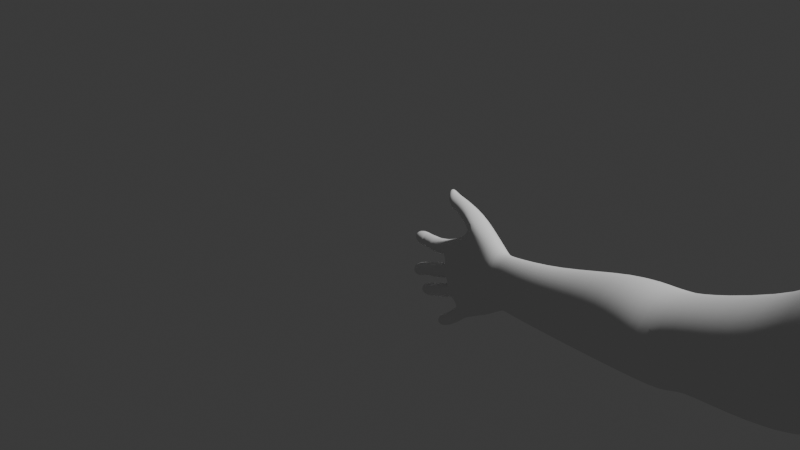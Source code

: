 # Source: arms.blend  (saved by Blender 4.2.66; exported with 4.5.12 LTS)
import bpy
from mathutils import Matrix  # noqa: F401  (used for matrix-valued properties, if any)

bpy.ops.wm.read_factory_settings(use_empty=True)
scene = bpy.context.scene
scene.name = 'Scene'

# ---- collections
col_collection = bpy.data.collections.new('Collection'); scene.collection.children.link(col_collection)

# ---- world
world_world = bpy.data.worlds.new('World'); scene.world = world_world
world_world.use_nodes = True; world_world.node_tree.nodes.clear()
_N = world_world.node_tree.nodes; _L = world_world.node_tree.links
n0 = _N.new('ShaderNodeOutputWorld'); n0.name = 'World Output'; n0.location = (300, 300)
n1 = _N.new('ShaderNodeBackground'); n1.name = 'Background'; n1.location = (10, 300)
n1.inputs[0].default_value = (0.05088, 0.05088, 0.05088, 1.0)
_L.new(n1.outputs[0], n0.inputs[0])
n0.is_active_output = True
world_world.color = (0.05088, 0.05088, 0.05088)
world_world.sun_shadow_jitter_overblur = 0.0

# ---- cameras
cam_camera_001 = bpy.data.cameras.new('Camera.001')

# ---- meshes
me_cube_001 = bpy.data.meshes.new('Cube.001')
me_cube_001.from_pydata([(-0.00779, -0.01, -0.003197), (-0.008785, -0.01, 0.01338), (-0.00275, 0.1133, -0.01383), (-0.003081, 0.1133, -0.003194), (0.008785, -0.01, -0.002203), (0.00779, -0.01, 0.01437), (0.00277, 0.1133, -0.01319), (0.002439, 0.1133, -0.002556), (0.001081, 0.1133, -0.01534), (-0.0009392, 0.1133, -0.01557), (-0.001392, 0.1133, -0.001045), (0.0006286, 0.1133, -0.0008115), (-0.002354, -0.01, -0.005916), (0.003713, -0.01, -0.005551), (0.002354, -0.01, 0.01709), (-0.003713, -0.01, 0.01673), (-0.01114, -0.01, 0.001874), (-0.0115, -0.01, 0.007941), (-0.003986, 0.1133, -0.006682), (-0.003865, 0.1133, -0.01057), (0.003554, 0.1133, -0.00581), (0.003676, 0.1133, -0.009703), (0.01114, -0.01, 0.0093), (0.0115, -0.01, 0.003234), (0.003333, -0.01, 0.008921), (0.003333, -0.01, 0.002254), (-0.003333, -0.01, 0.008921), (-0.003333, -0.01, 0.002254), (-0.006012, 0.04286, -0.01579), (-0.00678, 0.04286, -0.001713), (0.00678, 0.04286, -0.01495), (0.006012, 0.04286, -0.0008681), (0.001817, 0.04286, 0.00144), (-0.002866, 0.04286, 0.001131), (-0.001817, 0.04286, -0.0181), (0.002866, 0.04286, -0.01779), (0.008878, 0.04286, -0.01033), (0.008597, 0.04286, -0.005176), (-0.008597, 0.04286, -0.01148), (-0.008878, 0.04286, -0.00633), (-0.007555, 0.05134, -0.001897), (0.007555, 0.05134, -0.01611), (-0.00958, 0.05134, -0.01239), (-0.009893, 0.05134, -0.006858), (-0.0067, 0.05134, -0.01702), (0.0067, 0.05134, -0.0009894), (0.002024, 0.05134, 0.001491), (-0.003193, 0.05134, 0.001159), (-0.002024, 0.05134, -0.0195), (0.003193, 0.05134, -0.01917), (0.009893, 0.05134, -0.01115), (0.00958, 0.05134, -0.005618), (-0.008728, 0.01583, -0.01637), (0.008728, 0.01583, 0.003321), (0.002637, 0.01583, 0.006366), (-0.00416, 0.01583, 0.005958), (-0.002637, 0.01583, -0.01941), (0.00416, 0.01583, -0.019), (0.01289, 0.01583, -0.00916), (0.01248, 0.01583, -0.002362), (-0.009843, 0.01583, 0.002206), (0.009843, 0.01583, -0.01525), (-0.01248, 0.01583, -0.01068), (-0.01289, 0.01583, -0.003885), (-0.009665, 0.002917, -0.01137), (0.009665, 0.002917, 0.01043), (0.002921, 0.002917, 0.0138), (-0.004607, 0.002917, 0.01335), (-0.002921, 0.002917, -0.01474), (0.004607, 0.002917, -0.01429), (0.01427, 0.002917, -0.003388), (0.01382, 0.002917, 0.004139), (-0.0109, 0.002917, 0.009198), (0.0109, 0.002917, -0.01013), (-0.01382, 0.002917, -0.005074), (-0.01427, 0.002917, 0.002453), (-0.007105, 0.06316, -0.0007098), (0.007105, 0.06316, -0.01552), (-0.009009, 0.06316, -0.01164), (-0.009303, 0.06316, -0.005876), (-0.0063, 0.06316, -0.01646), (0.0063, 0.06316, 0.0002356), (0.001904, 0.06316, 0.002819), (-0.003003, 0.06316, 0.002473), (-0.001904, 0.06316, -0.01904), (0.003003, 0.06316, -0.0187), (0.009303, 0.06316, -0.01035), (0.009009, 0.06316, -0.004584), (-0.004387, 0.09167, -0.00359), (0.004387, 0.09167, -0.01478), (-0.005562, 0.09167, -0.01185), (-0.005744, 0.09167, -0.007494), (-0.00389, 0.09167, -0.01549), (0.00389, 0.09167, -0.002875), (0.001175, 0.09167, -0.0009232), (-0.001854, 0.09167, -0.001185), (-0.001175, 0.09167, -0.01745), (0.001854, 0.09167, -0.01718), (0.005744, 0.09167, -0.01088), (0.005562, 0.09167, -0.006518), (-0.002044, 0.1155, -0.01403), (-0.002248, 0.1156, -0.001519), (-0.002113, 0.1362, -0.02039), (-0.002389, 0.1439, -0.001748), (0.002044, 0.1155, -0.01403), (0.002248, 0.1156, -0.001519), (0.002113, 0.1362, -0.02039), (0.002389, 0.1439, -0.001748), (-0.002057, 0.1255, -0.01638), (-0.002395, 0.1284, 0.003611), (0.002057, 0.1255, -0.01638), (0.002395, 0.1284, 0.003611), (-0.002389, 0.1439, -0.004506), (-0.002387, 0.1435, -0.01078), (-0.002735, 0.1399, -0.01582), (0.002389, 0.1439, -0.004506), (0.002387, 0.1435, -0.01078), (0.002735, 0.1399, -0.01582), (0.003784, 0.1292, -0.001847), (0.003784, 0.1277, -0.007643), (0.003784, 0.1261, -0.01344), (-0.003784, 0.1292, -0.001847), (-0.003784, 0.1277, -0.007643), (-0.003784, 0.1261, -0.01344), (-0.002192, 0.1205, -0.01509), (0.003217, 0.1266, 0.006887), (-0.003217, 0.1266, 0.006887), (0.002192, 0.1205, -0.01509), (-0.003784, 0.1209, -0.01264), (-0.003784, 0.1216, -0.007779), (-0.003784, 0.1224, -0.002919), (0.003784, 0.1209, -0.01264), (0.003784, 0.1216, -0.007779), (0.003784, 0.1224, -0.002919), (-0.002023, 0.1359, -0.0003416), (0.00219, 0.1299, -0.01792), (-0.00219, 0.1299, -0.01792), (0.002023, 0.1359, -0.0003416), (0.003784, 0.1316, -0.01518), (0.003784, 0.1346, -0.0101), (0.003784, 0.1357, -0.004534), (-0.003784, 0.1316, -0.01518), (-0.003784, 0.1346, -0.0101), (-0.003784, 0.1357, -0.004534), (1.774e-09, 0.1354, -0.02144), (-7.786e-10, 0.1439, -0.0003686), (0.0, 0.1156, -0.01577), (0.0, 0.1156, -6.504e-05), (-1.097e-08, 0.1312, 0.003832), (0.0, 0.1245, -0.01923), (1.649e-09, 0.1389, -0.017), (4.517e-10, 0.1433, -0.01215), (7.786e-10, 0.1439, -0.005885), (1.097e-08, 0.125, 0.007905), (0.0, 0.1201, -0.0175), (0.0, 0.1291, -0.02007), (0.0, 0.1365, 0.0008978), (-0.002186, 0.1346, 0.01008), (-0.002186, 0.1354, 0.00767), (-6.217e-09, 0.1357, 0.006468), (0.002186, 0.1354, 0.00767), (0.002186, 0.1346, 0.01008), (8.688e-09, 0.1342, 0.01128), (-0.002186, 0.1355, 0.01036), (-0.002186, 0.1363, 0.00796), (-6.949e-09, 0.1366, 0.006757), (0.002186, 0.1363, 0.00796), (0.002186, 0.1355, 0.01036), (7.956e-09, 0.1351, 0.01157), (-0.0006772, 0.1409, 0.01316), (-0.0006772, 0.1415, 0.01273), (-7.178e-09, 0.1421, 0.01292), (0.0006771, 0.1415, 0.01273), (0.0006771, 0.1409, 0.01316), (-2.562e-09, 0.1405, 0.01356), (4.908e-09, 0.1379, 0.01243), (-0.002076, 0.1382, 0.01106), (0.002076, 0.1382, 0.01106), (-9.248e-09, 0.1398, 0.0078), (0.002076, 0.1389, 0.008774), (-0.002076, 0.1389, 0.008774), (2.361e-09, 0.1393, 0.01293), (0.001723, 0.1398, 0.01182), (-9.386e-09, 0.1415, 0.009628), (-0.001723, 0.1406, 0.01012), (-0.001723, 0.1398, 0.01182), (0.001723, 0.1406, 0.01012), (-0.003784, 0.1156, -0.004394), (-0.002387, 0.1437, -0.008037), (0.002387, 0.1437, -0.008037), (0.003784, 0.1156, -0.004394), (0.003784, 0.1291, -0.002443), (-0.003784, 0.1291, -0.002443), (0.003784, 0.1224, -0.003418), (-0.003784, 0.1224, -0.003418), (-0.003784, 0.1356, -0.005107), (0.003784, 0.1356, -0.005107), (-4.463e-10, 0.1439, -0.006666), (-0.003784, 0.1156, -0.008194), (-0.002735, 0.142, -0.01346), (0.002735, 0.142, -0.01346), (0.003784, 0.1156, -0.008194), (0.003784, 0.1276, -0.008055), (-0.003784, 0.1276, -0.008055), (0.003784, 0.1216, -0.008125), (-0.003784, 0.1216, -0.008125), (-0.003784, 0.1344, -0.01046), (0.003784, 0.1344, -0.01046), (-1.639e-09, 0.1431, -0.01228), (-0.002289, 0.1378, -0.01828), (0.002289, 0.1378, -0.01828), (0.003784, 0.1156, -0.01224), (0.003784, 0.1259, -0.01403), (-0.003784, 0.1259, -0.01403), (-0.003784, 0.1156, -0.01224), (0.003784, 0.1208, -0.01314), (-0.003784, 0.1208, -0.01314), (-0.003784, 0.1313, -0.01568), (0.003784, 0.1313, -0.01568), (-1.777e-09, 0.1386, -0.01722), (-7.178e-10, 0.1452, -0.0005412), (0.002168, 0.1452, -0.001793), (-0.002168, 0.1452, -0.001793), (-0.002168, 0.1452, -0.004296), (0.002168, 0.1452, -0.004296), (6.953e-10, 0.1452, -0.005547), (-7.243e-10, 0.1496, -0.0008539), (0.002168, 0.1496, -0.002104), (-0.002168, 0.1496, -0.002104), (-0.002168, 0.1498, -0.004603), (0.002168, 0.1498, -0.004603), (6.888e-10, 0.1498, -0.005853), (-7.424e-10, 0.1509, -0.0007833), (0.002168, 0.1509, -0.002033), (-0.002168, 0.1509, -0.002033), (-0.002168, 0.1511, -0.004532), (0.002168, 0.1511, -0.004532), (6.707e-10, 0.1511, -0.005782), (-7.431e-10, 0.1556, -0.0004826), (0.001988, 0.1557, -0.001629), (-0.001988, 0.1557, -0.001629), (-0.001988, 0.1558, -0.003922), (0.001988, 0.1558, -0.003922), (5.531e-10, 0.1559, -0.005068), (-7.574e-10, 0.1565, -0.0004358), (0.001988, 0.1565, -0.001582), (-0.001988, 0.1565, -0.001582), (-0.001988, 0.1566, -0.003875), (0.001988, 0.1566, -0.003875), (5.389e-10, 0.1567, -0.005021), (-3.196e-10, 0.163, -0.001403), (0.0008659, 0.1627, -0.001768), (-0.0008659, 0.1627, -0.001768), (-0.0008659, 0.1627, -0.002498), (0.0008659, 0.1627, -0.002498), (9.326e-11, 0.1631, -0.002863), (-6.953e-10, 0.1616, -0.0002829), (-0.001629, 0.1617, -0.001222), (0.001629, 0.1618, -0.003101), (0.001629, 0.1617, -0.001222), (-0.001629, 0.1618, -0.003101), (3.668e-10, 0.1618, -0.00404), (-0.002105, 0.1591, -0.001232), (0.002105, 0.1591, -0.001232), (5.301e-10, 0.1593, -0.004872), (-8.42e-10, 0.159, -1.812e-05), (0.002105, 0.1592, -0.003658), (-0.002105, 0.1592, -0.003658), (-0.002066, 0.1447, -0.008433), (-0.002066, 0.1444, -0.01081), (0.002066, 0.1447, -0.008433), (0.002066, 0.1444, -0.01081), (5.493e-10, 0.1443, -0.01199), (-2.281e-10, 0.1448, -0.007247), (-0.002167, 0.1506, -0.00914), (-0.002167, 0.1504, -0.01163), (0.002167, 0.1506, -0.00914), (0.002167, 0.1504, -0.01163), (5.677e-10, 0.1503, -0.01287), (-2.475e-10, 0.1508, -0.007895), (-0.002206, 0.1518, -0.009236), (-0.002206, 0.1515, -0.01177), (0.002206, 0.1518, -0.009236), (0.002206, 0.1515, -0.01177), (5.736e-10, 0.1514, -0.01304), (-2.565e-10, 0.1519, -0.007969), (-0.001937, 0.1574, -0.009905), (-0.001937, 0.1571, -0.01213), (0.001937, 0.1574, -0.009905), (0.001937, 0.1571, -0.01213), (5.243e-10, 0.157, -0.01324), (-2.046e-10, 0.1575, -0.008793), (-0.001937, 0.1584, -0.01001), (-0.001937, 0.1582, -0.01223), (0.001937, 0.1584, -0.01001), (0.001937, 0.1582, -0.01223), (5.243e-10, 0.158, -0.01335), (-2.046e-10, 0.1585, -0.008896), (-0.0006644, 0.1644, -0.01205), (-0.0006644, 0.1644, -0.01241), (0.0006644, 0.1644, -0.01205), (0.0006644, 0.1644, -0.01241), (1.937e-10, 0.1645, -0.01258), (7.732e-11, 0.1646, -0.01187), (-1.328e-10, 0.1637, -0.01021), (-0.001672, 0.1636, -0.01117), (-0.001672, 0.1634, -0.01309), (4.965e-10, 0.1633, -0.01405), (0.001672, 0.1634, -0.01309), (0.001672, 0.1636, -0.01117), (-0.001977, 0.1622, -0.01073), (5.533e-10, 0.1619, -0.01413), (0.001977, 0.1622, -0.01073), (-1.904e-10, 0.1623, -0.009592), (-0.001977, 0.162, -0.013), (0.001977, 0.162, -0.013), (-6.729e-11, 0.1642, -0.01076), (-0.001231, 0.1639, -0.01289), (0.001231, 0.1639, -0.01289), (-0.001231, 0.1641, -0.01147), (3.957e-10, 0.1639, -0.01359), (0.001231, 0.1641, -0.01147), (-0.001971, 0.1446, -0.01382), (-0.001971, 0.1438, -0.01598), (0.001971, 0.1446, -0.01382), (0.001971, 0.1438, -0.01598), (2.401e-09, 0.1435, -0.01706), (3.159e-11, 0.1449, -0.01274), (0.002241, 0.1411, -0.01552), (0.002241, 0.1427, -0.01349), (1.651e-09, 0.1404, -0.01654), (-0.002241, 0.1411, -0.01552), (-1.043e-09, 0.1435, -0.01247), (-0.002241, 0.1427, -0.01349), (-0.002127, 0.1476, -0.01437), (-0.002127, 0.1471, -0.01677), (0.002127, 0.1476, -0.01437), (0.002127, 0.1471, -0.01677), (3.175e-09, 0.1469, -0.01797), (6.173e-10, 0.1479, -0.01317), (-0.00202, 0.1494, -0.01481), (-0.00202, 0.1489, -0.01709), (0.00202, 0.1494, -0.01481), (0.00202, 0.1489, -0.01709), (3.362e-09, 0.1487, -0.01823), (9.337e-10, 0.1497, -0.01367), (-0.001885, 0.1532, -0.01535), (-0.001885, 0.1529, -0.01751), (0.001885, 0.1532, -0.01535), (0.001885, 0.1529, -0.01751), (3.85e-09, 0.1528, -0.01858), (1.584e-09, 0.1534, -0.01427), (-0.001885, 0.1549, -0.01558), (-0.001885, 0.1546, -0.01774), (0.001885, 0.1549, -0.01558), (0.001885, 0.1546, -0.01774), (4.023e-09, 0.1545, -0.01882), (1.757e-09, 0.155, -0.01451), (-0.0007816, 0.1598, -0.01711), (-0.0007816, 0.1598, -0.01757), (0.0007816, 0.1598, -0.01711), (0.0007816, 0.1598, -0.01757), (3.578e-09, 0.16, -0.01784), (3.104e-09, 0.1601, -0.01694), (0.001867, 0.1577, -0.01809), (0.001867, 0.158, -0.01596), (2.155e-09, 0.1581, -0.01489), (4.4e-09, 0.1576, -0.01916), (-0.001867, 0.158, -0.01596), (-0.001867, 0.1577, -0.01809), (0.001323, 0.1594, -0.0179), (4.129e-09, 0.1593, -0.01866), (-0.001323, 0.1596, -0.01639), (0.001323, 0.1596, -0.01639), (2.539e-09, 0.1597, -0.01563), (-0.001323, 0.1594, -0.0179), (-0.001832, 0.1382, -0.01895), (-0.001832, 0.1373, -0.02086), (1.9e-09, 0.1368, -0.02182), (0.001832, 0.1382, -0.01895), (0.001832, 0.1373, -0.02086), (-9.419e-10, 0.1386, -0.01799), (-0.001908, 0.1416, -0.02037), (-0.001908, 0.1407, -0.02236), (2.681e-09, 0.1402, -0.02335), (0.001908, 0.1416, -0.02037), (0.001908, 0.1407, -0.02236), (-2.783e-10, 0.1421, -0.01937), (-0.001873, 0.1429, -0.02105), (-0.001873, 0.142, -0.02301), (2.965e-09, 0.1415, -0.02399), (0.001873, 0.1429, -0.02105), (0.001873, 0.142, -0.02301), (6.007e-11, 0.1433, -0.02008), (-0.001761, 0.1455, -0.02226), (-0.001761, 0.1447, -0.02413), (3.43e-09, 0.1443, -0.02506), (0.001761, 0.1455, -0.02226), (0.001761, 0.1447, -0.02413), (6.991e-10, 0.1459, -0.02133), (-0.001761, 0.1467, -0.02259), (-0.001761, 0.1461, -0.02452), (3.714e-09, 0.1458, -0.02548), (0.001761, 0.1467, -0.02259), (0.001761, 0.1461, -0.02452), (9.836e-10, 0.1471, -0.02163), (-0.0007315, 0.1506, -0.02473), (-0.0007315, 0.1505, -0.0251), (3.404e-09, 0.1506, -0.02539), (0.0007315, 0.1506, -0.02473), (0.0007315, 0.1505, -0.0251), (2.877e-09, 0.1509, -0.02464), (1.96e-09, 0.1505, -0.02321), (-0.001345, 0.1502, -0.02394), (4.047e-09, 0.1495, -0.02615), (0.001345, 0.1497, -0.02542), (-0.001345, 0.1497, -0.02542), (0.001345, 0.1502, -0.02394), (-0.001609, 0.1494, -0.02353), (0.001609, 0.1488, -0.02529), (1.591e-09, 0.1497, -0.02264), (4.086e-09, 0.1485, -0.02617), (-0.001609, 0.1488, -0.02529), (0.001609, 0.1494, -0.02353), (2.27e-09, 0.1507, -0.02373), (3.86e-09, 0.15, -0.02597), (-0.001025, 0.1502, -0.02541), (0.001025, 0.1505, -0.02429), (-0.001025, 0.1505, -0.02429), (0.001025, 0.1502, -0.02541), (0.00192, 0.04709, 0.001466), (0.009371, 0.04698, -0.01073), (-0.009346, 0.04677, -0.006574), (-0.001917, 0.04695, -0.01878), (-0.00212, 0.1523, -0.003032), (-0.002168, 0.1487, -0.00333), (-0.002028, 0.1547, -0.002842), (-0.002026, 0.1574, -0.002727), (-0.002583, 0.1428, -0.002903), (-0.002168, 0.1462, -0.003052), (-0.002591, 0.1423, -0.009331), (-0.002083, 0.1456, -0.009714), (-0.002147, 0.1494, -0.0101), (-0.002157, 0.1527, -0.01051), (-0.001989, 0.1562, -0.01094), (-0.001948, 0.1593, -0.01126), (-0.002076, 0.1431, -0.01484), (-0.002987, 0.1395, -0.01384), (-0.002076, 0.1463, -0.01526), (-0.001983, 0.1502, -0.01609), (-0.001916, 0.1522, -0.01632), (-0.001879, 0.1557, -0.01681), (-0.002242, 0.1362, -0.01858), (-0.00185, 0.1385, -0.02029), (-0.001889, 0.1403, -0.02091), (-0.001842, 0.1431, -0.02247), (-0.001721, 0.1471, -0.02391), (-0.001786, 0.1445, -0.02297), (-7.741e-09, 0.1377, 0.007116), (-7.162e-09, 0.1348, 0.005944), (-9.107e-09, 0.133, 0.004864), (-7.419e-09, 0.1329, 0.002883), (-0.003104, 0.1264, 0.004699), (-0.002684, 0.1285, 0.005655)], [], [(91, 88, 3, 18), (71, 65, 5, 22), (26, 15, 1, 17), (69, 73, 4, 13), (67, 72, 1, 15), (65, 66, 14, 5), (66, 67, 15, 14), (64, 68, 12, 0), (68, 69, 13, 12), (22, 5, 14, 24), (24, 14, 15, 26), (13, 25, 27, 12), (25, 24, 26, 27), (4, 23, 25, 13), (23, 22, 24, 25), (12, 27, 16, 0), (27, 26, 17, 16), (73, 70, 23, 4), (70, 71, 22, 23), (92, 90, 19, 2), (90, 91, 18, 19), (62, 63, 39, 38), (52, 62, 38, 28), (50, 51, 431), (41, 50, 431, 36, 30), (48, 49, 35, 34, 433), (44, 48, 433), (46, 47, 33, 32, 430), (45, 46, 430), (47, 40, 29, 33), (49, 41, 30, 35), (51, 45, 31, 37), (63, 60, 29, 39), (87, 81, 45, 51), (85, 77, 41, 49), (83, 76, 40, 47), (81, 82, 46, 45), (82, 83, 47, 46), (80, 84, 48, 44), (84, 85, 49, 48), (77, 86, 50, 41), (86, 87, 51, 50), (38, 432, 42), (28, 38, 42, 44), (39, 29, 40, 43, 432), (75, 72, 60, 63), (64, 74, 62, 52), (74, 75, 63, 62), (36, 37, 59, 58), (30, 36, 58, 61), (34, 35, 57, 56), (28, 34, 56, 52), (32, 33, 55, 54), (31, 32, 54, 53), (33, 29, 60, 55), (35, 30, 61, 57), (37, 31, 53, 59), (16, 17, 75, 74), (0, 16, 74, 64), (17, 1, 72, 75), (58, 59, 71, 70), (61, 58, 70, 73), (56, 57, 69, 68), (52, 56, 68, 64), (54, 55, 67, 66), (53, 54, 66, 65), (55, 60, 72, 67), (57, 61, 73, 69), (59, 53, 65, 71), (98, 99, 87, 86), (89, 98, 86, 77), (96, 97, 85, 84), (92, 96, 84, 80), (94, 95, 83, 82), (93, 94, 82, 81), (95, 88, 76, 83), (97, 89, 77, 85), (99, 93, 81, 87), (42, 43, 79, 78), (44, 42, 78, 80), (43, 40, 76, 79), (20, 7, 93, 99), (8, 6, 89, 97), (10, 3, 88, 95), (7, 11, 94, 93), (11, 10, 95, 94), (2, 9, 96, 92), (9, 8, 97, 96), (6, 21, 98, 89), (21, 20, 99, 98), (78, 79, 91, 90), (80, 78, 90, 92), (79, 76, 88, 91), (143, 134, 103, 438, 112), (103, 145, 220, 222), (211, 131, 204, 201), (154, 127, 104, 146), (153, 126, 101, 147), (156, 134, 109, 461), (155, 135, 110, 149), (140, 137, 111, 118), (130, 126, 462, 109, 121), (216, 128, 123, 213), (205, 129, 122, 203), (194, 130, 121, 192), (218, 138, 120, 212), (207, 139, 119, 202), (196, 140, 118, 191), (211, 215, 131), (201, 132, 193, 190), (128, 214, 198, 205), (219, 150, 117, 210), (208, 151, 116, 200), (197, 152, 115, 189), (217, 141, 114, 209), (206, 142, 113, 199), (195, 143, 112, 188), (191, 118, 133, 193), (202, 119, 132, 204), (212, 120, 131, 215), (198, 129, 205), (105, 190, 133, 125), (187, 130, 194), (201, 204, 132), (125, 111, 160, 161), (149, 110, 127, 154), (118, 111, 125, 133), (192, 121, 143, 195), (203, 122, 142, 206), (213, 123, 141, 217), (189, 115, 140, 196), (200, 116, 139, 207), (210, 117, 138, 218), (115, 107, 137, 140), (144, 106, 135, 155), (145, 103, 134, 156), (121, 109, 134, 143), (107, 145, 156, 137), (102, 144, 155, 136), (108, 149, 154, 124), (109, 126, 463), (188, 112, 152, 197), (199, 113, 151, 208), (209, 114, 150, 219), (136, 155, 149, 108), (137, 156, 461, 111), (125, 153, 147, 105), (124, 154, 146, 100), (107, 115, 224, 221), (161, 160, 166, 167), (159, 158, 164, 165), (126, 153, 162, 157), (153, 125, 161, 162), (111, 460, 459, 160), (148, 109, 460), (181, 182, 173, 174), (185, 181, 174, 169), (158, 157, 163, 164), (157, 162, 168, 163), (162, 161, 167, 168), (160, 159, 165, 166), (171, 170, 169, 174), (172, 171, 174, 173), (186, 183, 171, 172), (183, 184, 170, 171), (182, 186, 172, 173), (184, 185, 169, 170), (164, 163, 176, 180), (167, 166, 179, 177), (165, 164, 458), (166, 458, 178, 179), (163, 168, 175, 176), (168, 167, 177, 175), (180, 176, 185, 184), (177, 179, 186, 182), (178, 180, 184, 183), (179, 178, 183, 186), (176, 175, 181, 185), (175, 177, 182, 181), (197, 189, 270, 273), (116, 189, 196, 139), (122, 192, 195, 142), (187, 101, 126, 130), (119, 191, 193, 132), (142, 195, 188, 440, 113), (113, 188, 268, 269), (129, 198, 187, 194), (139, 196, 191, 119), (129, 194, 192, 122), (328, 330, 326, 325), (117, 200, 207, 138), (123, 203, 206, 141), (193, 133, 190), (120, 202, 204, 131), (141, 206, 199, 447, 114), (329, 328, 325, 324), (214, 128, 216), (138, 207, 202, 120), (128, 205, 203, 123), (10, 11, 147, 101), (210, 106, 380, 379), (106, 210, 218, 135), (108, 213, 217, 136), (100, 214, 216, 124), (110, 212, 215, 127), (136, 217, 209, 452, 102), (106, 144, 378, 380), (127, 215, 211, 104), (11, 7, 105, 147), (135, 218, 212, 110), (124, 216, 213, 108), (221, 224, 230, 227), (222, 220, 226, 228), (145, 107, 221, 220), (112, 103, 222, 223), (152, 112, 223, 225), (115, 152, 225, 224), (230, 231, 237, 236), (231, 229, 235, 237), (220, 221, 227, 226), (225, 223, 229, 231), (224, 225, 231, 230), (223, 439, 222, 228, 435, 229), (233, 236, 242, 239), (234, 232, 238, 240), (229, 228, 234, 235), (228, 226, 232, 234), (227, 230, 236, 233), (226, 227, 233, 232), (242, 243, 249, 248), (243, 241, 247, 249), (232, 233, 239, 238), (237, 235, 241, 243), (236, 237, 243, 242), (235, 434, 234, 240, 436, 241), (259, 258, 254, 251), (257, 256, 250, 252), (241, 240, 246, 247), (240, 238, 244, 246), (239, 242, 248, 245), (238, 239, 245, 244), (255, 250, 251, 254), (253, 252, 250, 255), (256, 259, 251, 250), (261, 260, 253, 255), (258, 261, 255, 254), (260, 257, 252, 253), (267, 262, 257, 260), (266, 264, 261, 258), (264, 267, 260, 261), (265, 263, 259, 256), (262, 265, 256, 257), (263, 266, 258, 259), (245, 248, 266, 263), (246, 244, 265, 262), (244, 245, 263, 265), (249, 247, 267, 264), (248, 249, 264, 266), (247, 437, 246, 262, 267), (269, 441, 268, 274, 442, 275), (271, 272, 278, 277), (116, 151, 272, 271), (151, 113, 269, 272), (189, 116, 271, 270), (188, 197, 273, 268), (279, 276, 282, 285), (276, 277, 283, 282), (268, 273, 279, 274), (272, 269, 275, 278), (270, 271, 277, 276), (273, 270, 276, 279), (280, 285, 291, 286), (281, 443, 280, 286, 444, 287), (277, 278, 284, 283), (275, 274, 280, 281), (274, 279, 285, 280), (278, 275, 281, 284), (289, 290, 296, 295), (291, 288, 294, 297), (284, 281, 287, 290), (282, 283, 289, 288), (285, 282, 288, 291), (283, 284, 290, 289), (320, 317, 299, 302), (319, 316, 303, 298), (287, 286, 292, 293), (286, 291, 297, 292), (290, 287, 293, 296), (288, 289, 295, 294), (299, 298, 303, 302), (302, 303, 300, 301), (321, 318, 301, 300), (316, 321, 300, 303), (318, 320, 302, 301), (317, 319, 298, 299), (314, 310, 305, 306), (315, 311, 307, 308), (313, 312, 309, 304), (312, 315, 308, 309), (310, 313, 304, 305), (311, 314, 306, 307), (296, 293, 314, 311), (292, 297, 313, 310), (294, 295, 315, 312), (297, 294, 312, 313), (295, 296, 311, 315), (293, 445, 292, 310, 314), (306, 305, 319, 317), (308, 307, 320, 318), (304, 309, 321, 316), (309, 308, 318, 321), (305, 304, 316, 319), (307, 306, 317, 320), (325, 326, 338, 337), (327, 324, 336, 339), (330, 331, 323, 326), (332, 329, 324, 327), (333, 332, 327, 322), (331, 333, 446), (114, 199, 333, 331), (199, 208, 332, 333), (208, 200, 329, 332), (150, 114, 331, 330), (200, 117, 328, 329), (117, 150, 330, 328), (335, 334, 340, 341), (337, 338, 344, 343), (323, 322, 334, 448, 335), (322, 327, 339, 334), (326, 323, 335, 338), (324, 325, 337, 336), (342, 343, 349, 348), (344, 341, 347, 350), (334, 339, 345, 340), (338, 335, 341, 344), (336, 337, 343, 342), (339, 336, 342, 345), (347, 346, 352, 353), (349, 350, 356, 355), (345, 342, 348, 351), (343, 344, 350, 349), (341, 449, 340, 346, 450, 347), (340, 345, 351, 346), (374, 373, 360, 363), (373, 370, 361, 360), (346, 351, 357, 352), (350, 347, 353, 356), (348, 349, 355, 354), (351, 348, 354, 357), (359, 358, 363, 362), (362, 363, 360, 361), (370, 371, 362, 361), (375, 372, 358, 359), (372, 374, 363, 358), (371, 375, 359, 362), (356, 353, 369, 367), (352, 357, 366, 368), (353, 451, 352, 368, 369), (355, 356, 367, 364), (354, 355, 364, 365), (357, 354, 365, 366), (367, 369, 375, 371), (368, 366, 374, 372), (369, 368, 372, 375), (364, 367, 371, 370), (365, 364, 370, 373), (366, 365, 373, 374), (376, 381, 387, 382), (377, 453, 376, 382, 454, 383), (144, 102, 377, 378), (219, 210, 379, 381), (209, 219, 381, 376), (102, 209, 376, 377), (385, 386, 392, 391), (387, 385, 391, 393), (380, 378, 384, 386), (378, 377, 383, 384), (381, 379, 385, 387), (379, 380, 386, 385), (392, 390, 396, 398), (388, 393, 399, 394), (383, 382, 388, 389), (382, 387, 393, 388), (386, 384, 390, 392), (384, 383, 389, 390), (397, 398, 404, 403), (399, 397, 403, 405), (390, 389, 395, 396), (393, 391, 397, 399), (391, 392, 398, 397), (389, 455, 388, 394, 457, 395), (429, 425, 408, 410), (428, 424, 411, 406), (395, 394, 400, 401), (394, 399, 405, 400), (398, 396, 402, 404), (396, 395, 401, 402), (407, 406, 411, 408), (408, 411, 409, 410), (425, 426, 407, 408), (424, 427, 409, 411), (427, 429, 410, 409), (426, 428, 406, 407), (422, 418, 413, 416), (423, 419, 415, 417), (420, 423, 417, 412), (421, 422, 416, 414), (418, 420, 412, 413), (419, 421, 414, 415), (404, 402, 421, 419), (400, 405, 420, 418), (402, 401, 422, 421), (405, 403, 423, 420), (403, 404, 419, 423), (401, 456, 400, 418, 422), (416, 413, 428, 426), (417, 415, 429, 427), (412, 417, 427, 424), (414, 416, 426, 425), (413, 412, 424, 428), (415, 414, 425, 429), (3, 10, 101, 187), (3, 187, 198, 18), (18, 198, 214, 19), (19, 214, 100, 2), (9, 2, 100, 146), (8, 9, 146, 104), (8, 104, 211, 6), (21, 6, 211, 201), (20, 21, 201, 190), (20, 190, 105, 7), (430, 32, 31), (31, 45, 430), (431, 37, 36), (37, 431, 51), (42, 432, 43), (432, 38, 39), (433, 34, 28), (28, 44, 433), (234, 434, 235), (229, 435, 228), (241, 436, 240), (246, 437, 247), (112, 438, 103), (222, 439, 223), (113, 440, 188), (268, 441, 269), (275, 442, 274), (280, 443, 281), (287, 444, 286), (292, 445, 293), (446, 333, 322, 323, 331), (114, 447, 199), (335, 448, 334), (340, 449, 341), (347, 450, 346), (352, 451, 353), (102, 452, 209), (376, 453, 377), (383, 454, 382), (388, 455, 389), (400, 456, 401), (395, 457, 394), (458, 166, 165), (458, 164, 180, 178), (459, 158, 159), (160, 459, 159), (460, 109, 158, 459), (460, 111, 148), (111, 461, 148), (461, 109, 148), (109, 462, 126), (463, 126, 157, 158, 109)])
me_cube_001.polygons.foreach_set('use_smooth', [True] * 473)
_uv = me_cube_001.uv_layers.new(name='UVMap')
_uv.uv.foreach_set('vector', [0.5417, 0.2146, 0.6262, 0.2146, 0.625, 0.25, 0.5417, 0.25, 0.5417, 0.7188, 0.625, 0.7188, 0.625, 0.75, 0.5417, 0.75, 0.5417, 0.9167, 0.625, 0.9167, 0.625, 1.0, 0.5417, 1.0, 0.2917, 0.7188, 0.375, 0.7188, 0.375, 0.75, 0.2917, 0.75, 0.7917, 0.7188, 0.875, 0.7188, 0.875, 0.75, 0.7917, 0.75, 0.625, 0.7188, 0.7083, 0.7188, 0.7083, 0.75, 0.625, 0.75, 0.7083, 0.7188, 0.7917, 0.7188, 0.7917, 0.75, 0.7083, 0.75, 0.125, 0.7188, 0.2083, 0.7188, 0.2083, 0.75, 0.125, 0.75, 0.2083, 0.7188, 0.2917, 0.7188, 0.2917, 0.75, 0.2083, 0.75, 0.5417, 0.75, 0.625, 0.75, 0.625, 0.8333, 0.5417, 0.8333, 0.5417, 0.8333, 0.625, 0.8333, 0.625, 0.9167, 0.5417, 0.9167, 0.375, 0.8333, 0.4583, 0.8333, 0.4583, 0.9167, 0.375, 0.9167, 0.4583, 0.8333, 0.5417, 0.8333, 0.5417, 0.9167, 0.4583, 0.9167, 0.375, 0.75, 0.4583, 0.75, 0.4583, 0.8333, 0.375, 0.8333, 0.4583, 0.75, 0.5417, 0.75, 0.5417, 0.8333, 0.4583, 0.8333, 0.375, 0.9167, 0.4583, 0.9167, 0.4583, 1.0, 0.375, 1.0, 0.4583, 0.9167, 0.5417, 0.9167, 0.5417, 1.0, 0.4583, 1.0, 0.375, 0.7188, 0.4583, 0.7188, 0.4583, 0.75, 0.375, 0.75, 0.4583, 0.7188, 0.5417, 0.7188, 0.5417, 0.75, 0.4583, 0.75, 0.3738, 0.2146, 0.4584, 0.2146, 0.4583, 0.25, 0.375, 0.25, 0.4584, 0.2146, 0.5417, 0.2146, 0.5417, 0.25, 0.4583, 0.25, 0.4583, 0.0625, 0.5417, 0.0625, 0.5417, 0.125, 0.4583, 0.125, 0.375, 0.0625, 0.4583, 0.0625, 0.4583, 0.125, 0.375, 0.125, 0.4583, 0.602, 0.5417, 0.602, 0.4583, 0.6138, 0.375, 0.602, 0.4583, 0.602, 0.4583, 0.6138, 0.4583, 0.625, 0.375, 0.625, 0.2083, 0.602, 0.2917, 0.602, 0.2917, 0.625, 0.2083, 0.625, 0.2083, 0.6139, 0.1231, 0.602, 0.2083, 0.602, 0.2083, 0.6139, 0.7083, 0.602, 0.7917, 0.602, 0.7917, 0.625, 0.7083, 0.625, 0.7083, 0.6135, 0.625, 0.602, 0.7083, 0.602, 0.7083, 0.6135, 0.7917, 0.602, 0.8769, 0.602, 0.875, 0.625, 0.7917, 0.625, 0.2917, 0.602, 0.375, 0.602, 0.375, 0.625, 0.2917, 0.625, 0.5417, 0.602, 0.625, 0.602, 0.625, 0.625, 0.5417, 0.625, 0.5417, 0.0625, 0.625, 0.0625, 0.625, 0.125, 0.5417, 0.125, 0.5417, 0.5822, 0.625, 0.5822, 0.625, 0.602, 0.5417, 0.602, 0.2917, 0.5822, 0.375, 0.5822, 0.375, 0.602, 0.2917, 0.602, 0.7917, 0.5822, 0.8797, 0.5822, 0.8769, 0.602, 0.7917, 0.602, 0.625, 0.5822, 0.7083, 0.5822, 0.7083, 0.602, 0.625, 0.602, 0.7083, 0.5822, 0.7917, 0.5822, 0.7917, 0.602, 0.7083, 0.602, 0.1203, 0.5822, 0.2082, 0.5822, 0.2083, 0.602, 0.1231, 0.602, 0.2082, 0.5822, 0.2917, 0.5822, 0.2917, 0.602, 0.2083, 0.602, 0.375, 0.5822, 0.4584, 0.5822, 0.4583, 0.602, 0.375, 0.602, 0.4584, 0.5822, 0.5417, 0.5822, 0.5417, 0.602, 0.4583, 0.602, 0.4583, 0.125, 0.5417, 0.1356, 0.4583, 0.148, 0.375, 0.125, 0.4583, 0.125, 0.4583, 0.148, 0.3731, 0.148, 0.5417, 0.125, 0.625, 0.125, 0.6269, 0.148, 0.5417, 0.148, 0.5417, 0.1356, 0.5417, 0.03125, 0.625, 0.03125, 0.625, 0.0625, 0.5417, 0.0625, 0.375, 0.03125, 0.4583, 0.03125, 0.4583, 0.0625, 0.375, 0.0625, 0.4583, 0.03125, 0.5417, 0.03125, 0.5417, 0.0625, 0.4583, 0.0625, 0.4583, 0.625, 0.5417, 0.625, 0.5417, 0.6875, 0.4583, 0.6875, 0.375, 0.625, 0.4583, 0.625, 0.4583, 0.6875, 0.375, 0.6875, 0.2083, 0.625, 0.2917, 0.625, 0.2917, 0.6875, 0.2083, 0.6875, 0.125, 0.625, 0.2083, 0.625, 0.2083, 0.6875, 0.125, 0.6875, 0.7083, 0.625, 0.7917, 0.625, 0.7917, 0.6875, 0.7083, 0.6875, 0.625, 0.625, 0.7083, 0.625, 0.7083, 0.6875, 0.625, 0.6875, 0.7917, 0.625, 0.875, 0.625, 0.875, 0.6875, 0.7917, 0.6875, 0.2917, 0.625, 0.375, 0.625, 0.375, 0.6875, 0.2917, 0.6875, 0.5417, 0.625, 0.625, 0.625, 0.625, 0.6875, 0.5417, 0.6875, 0.4583, 0.0, 0.5417, 0.0, 0.5417, 0.03125, 0.4583, 0.03125, 0.375, 0.0, 0.4583, 0.0, 0.4583, 0.03125, 0.375, 0.03125, 0.5417, 0.0, 0.625, 0.0, 0.625, 0.03125, 0.5417, 0.03125, 0.4583, 0.6875, 0.5417, 0.6875, 0.5417, 0.7188, 0.4583, 0.7188, 0.375, 0.6875, 0.4583, 0.6875, 0.4583, 0.7188, 0.375, 0.7188, 0.2083, 0.6875, 0.2917, 0.6875, 0.2917, 0.7188, 0.2083, 0.7188, 0.125, 0.6875, 0.2083, 0.6875, 0.2083, 0.7188, 0.125, 0.7188, 0.7083, 0.6875, 0.7917, 0.6875, 0.7917, 0.7188, 0.7083, 0.7188, 0.625, 0.6875, 0.7083, 0.6875, 0.7083, 0.7188, 0.625, 0.7188, 0.7917, 0.6875, 0.875, 0.6875, 0.875, 0.7188, 0.7917, 0.7188, 0.2917, 0.6875, 0.375, 0.6875, 0.375, 0.7188, 0.2917, 0.7188, 0.5417, 0.6875, 0.625, 0.6875, 0.625, 0.7188, 0.5417, 0.7188, 0.4583, 0.5354, 0.5417, 0.5354, 0.5417, 0.5822, 0.4584, 0.5822, 0.375, 0.5354, 0.4583, 0.5354, 0.4584, 0.5822, 0.375, 0.5822, 0.2083, 0.5354, 0.2917, 0.5354, 0.2917, 0.5822, 0.2082, 0.5822, 0.1238, 0.5354, 0.2083, 0.5354, 0.2082, 0.5822, 0.1203, 0.5822, 0.7083, 0.5354, 0.7916, 0.5354, 0.7917, 0.5822, 0.7083, 0.5822, 0.625, 0.5354, 0.7083, 0.5354, 0.7083, 0.5822, 0.625, 0.5822, 0.7916, 0.5354, 0.8762, 0.5354, 0.8797, 0.5822, 0.7917, 0.5822, 0.2917, 0.5354, 0.375, 0.5354, 0.375, 0.5822, 0.2917, 0.5822, 0.5417, 0.5354, 0.625, 0.5354, 0.625, 0.5822, 0.5417, 0.5822, 0.4583, 0.148, 0.5417, 0.148, 0.5418, 0.1678, 0.4583, 0.1678, 0.3731, 0.148, 0.4583, 0.148, 0.4583, 0.1678, 0.3704, 0.1678, 0.5417, 0.148, 0.6269, 0.148, 0.6297, 0.1678, 0.5418, 0.1678, 0.5417, 0.5, 0.625, 0.5, 0.625, 0.5354, 0.5417, 0.5354, 0.2917, 0.5, 0.375, 0.5, 0.375, 0.5354, 0.2917, 0.5354, 0.7917, 0.5, 0.875, 0.5, 0.8762, 0.5354, 0.7916, 0.5354, 0.625, 0.5, 0.7083, 0.5, 0.7083, 0.5354, 0.625, 0.5354, 0.7083, 0.5, 0.7917, 0.5, 0.7916, 0.5354, 0.7083, 0.5354, 0.125, 0.5, 0.2083, 0.5, 0.2083, 0.5354, 0.1238, 0.5354, 0.2083, 0.5, 0.2917, 0.5, 0.2917, 0.5354, 0.2083, 0.5354, 0.375, 0.5, 0.4583, 0.5, 0.4583, 0.5354, 0.375, 0.5354, 0.4583, 0.5, 0.5417, 0.5, 0.5417, 0.5354, 0.4583, 0.5354, 0.4583, 0.1678, 0.5418, 0.1678, 0.5417, 0.2146, 0.4584, 0.2146, 0.3704, 0.1678, 0.4583, 0.1678, 0.4584, 0.2146, 0.3738, 0.2146, 0.5418, 0.1678, 0.6297, 0.1678, 0.6262, 0.2146, 0.5417, 0.2146, 0.5625, 0.1875, 0.625, 0.1875, 0.625, 0.25, 0.5959, 0.2411, 0.5625, 0.25, 0.875, 0.5, 0.75, 0.5, 0.75, 0.5, 0.875, 0.5, 0.4305, 0.7503, 0.4375, 0.6875, 0.4955, 0.6875, 0.0, 0.0, 0.25, 0.6875, 0.375, 0.6875, 0.375, 0.75, 0.25, 0.75, 0.75, 0.6875, 0.875, 0.6875, 0.875, 0.75, 0.75, 0.75, 0.75, 0.5625, 0.875, 0.5625, 0.875, 0.625, 0.75, 0.6048, 0.25, 0.5625, 0.375, 0.5625, 0.375, 0.625, 0.25, 0.625, 0.5625, 0.5625, 0.625, 0.5625, 0.625, 0.625, 0.5625, 0.625, 0.5625, 0.0625, 0.625, 0.0625, 0.6148, 0.07578, 0.625, 0.125, 0.5625, 0.125, 0.4314, 0.06264, 0.4375, 0.0625, 0.4375, 0.125, 0.4322, 0.1246, 0.4955, 0.06249, 0.5, 0.0625, 0.5, 0.125, 0.4962, 0.1245, 0.5559, 0.06241, 0.5625, 0.0625, 0.5625, 0.125, 0.5566, 0.1253, 0.4309, 0.5624, 0.4375, 0.5625, 0.4375, 0.625, 0.4322, 0.6254, 0.4954, 0.5625, 0.5, 0.5625, 0.5, 0.625, 0.4962, 0.6255, 0.5558, 0.5625, 0.5625, 0.5625, 0.5625, 0.625, 0.5566, 0.6247, 0.4305, 0.7503, 0.4314, 0.6874, 0.4375, 0.6875, 0.0, 0.0, 0.5, 0.6875, 0.5559, 0.6876, 0.0, 0.0, 0.4375, 0.0625, 0.4299, -0.0006329, 0.0, 0.0, 0.4955, 0.06249, 0.4311, 0.375, 0.4375, 0.375, 0.4375, 0.5, 0.431, 0.4997, 0.4956, 0.375, 0.5, 0.375, 0.5, 0.5, 0.4956, 0.4997, 0.5561, 0.375, 0.5625, 0.375, 0.5625, 0.5, 0.5562, 0.5002, 0.4309, 0.1876, 0.4375, 0.1875, 0.4375, 0.25, 0.431, 0.2503, 0.4954, 0.1875, 0.5, 0.1875, 0.5, 0.25, 0.4956, 0.2503, 0.5558, 0.1875, 0.5625, 0.1875, 0.5625, 0.25, 0.5562, 0.2498, 0.5566, 0.6247, 0.5625, 0.625, 0.5625, 0.6875, 0.5559, 0.6876, 0.4962, 0.6255, 0.5, 0.625, 0.5, 0.6875, 0.4955, 0.6875, 0.4322, 0.6254, 0.4375, 0.625, 0.4375, 0.6875, 0.4314, 0.6874, 0.0, 0.0, 0.5, 0.0625, 0.4955, 0.06249, 0.625, 0.75, 0.0, 0.0, 0.5625, 0.6875, 0.625, 0.6875, 0.0, 0.0, 0.5625, 0.0625, 0.5559, 0.06241, 0.0, 0.0, 0.4955, 0.6875, 0.5, 0.6875, 0.625, 0.6875, 0.625, 0.625, 0.625, 0.625, 0.625, 0.6875, 0.25, 0.625, 0.375, 0.625, 0.375, 0.6875, 0.25, 0.6875, 0.5625, 0.625, 0.625, 0.625, 0.625, 0.6875, 0.5625, 0.6875, 0.5566, 0.1253, 0.5625, 0.125, 0.5625, 0.1875, 0.5558, 0.1875, 0.4962, 0.1245, 0.5, 0.125, 0.5, 0.1875, 0.4954, 0.1875, 0.4322, 0.1246, 0.4375, 0.125, 0.4375, 0.1875, 0.4309, 0.1876, 0.5562, 0.5002, 0.5625, 0.5, 0.5625, 0.5625, 0.5558, 0.5625, 0.4956, 0.4997, 0.5, 0.5, 0.5, 0.5625, 0.4954, 0.5625, 0.431, 0.4997, 0.4375, 0.5, 0.4375, 0.5625, 0.4309, 0.5624, 0.5625, 0.5, 0.625, 0.5, 0.625, 0.5625, 0.5625, 0.5625, 0.25, 0.5, 0.375, 0.5, 0.375, 0.5625, 0.25, 0.5625, 0.75, 0.5, 0.875, 0.5, 0.875, 0.5625, 0.75, 0.5625, 0.5625, 0.125, 0.625, 0.125, 0.625, 0.1875, 0.5625, 0.1875, 0.625, 0.5, 0.75, 0.5, 0.75, 0.5625, 0.625, 0.5625, 0.125, 0.5, 0.25, 0.5, 0.25, 0.5625, 0.125, 0.5625, 0.125, 0.625, 0.25, 0.625, 0.25, 0.6875, 0.125, 0.6875, 0.625, 0.125, 0.625, 0.0625, 0.625, 0.09477, 0.5562, 0.2498, 0.5625, 0.25, 0.5625, 0.375, 0.5561, 0.375, 0.4956, 0.2503, 0.5, 0.25, 0.5, 0.375, 0.4956, 0.375, 0.431, 0.2503, 0.4375, 0.25, 0.4375, 0.375, 0.4311, 0.375, 0.125, 0.5625, 0.25, 0.5625, 0.25, 0.625, 0.125, 0.625, 0.625, 0.5625, 0.75, 0.5625, 0.75, 0.6048, 0.625, 0.625, 0.625, 0.6875, 0.75, 0.6875, 0.75, 0.75, 0.625, 0.75, 0.125, 0.6875, 0.25, 0.6875, 0.25, 0.75, 0.125, 0.75, 0.625, 0.5, 0.5625, 0.5, 0.5625, 0.5, 0.625, 0.5, 0.625, 0.6875, 0.625, 0.625, 0.625, 0.625, 0.625, 0.6875, 0.75, 0.625, 0.875, 0.625, 0.875, 0.625, 0.75, 0.625, 0.875, 0.6875, 0.75, 0.6875, 0.75, 0.6875, 0.875, 0.6875, 0.75, 0.6875, 0.625, 0.6875, 0.625, 0.6875, 0.75, 0.6875, 0.625, 0.625, 0.75, 0.625, 0.75, 0.625, 0.625, 0.625, 0.75, 0.625, 0.875, 0.625, 0.75, 0.625, 0.75, 0.6875, 0.625, 0.6875, 0.625, 0.6875, 0.75, 0.6875, 0.875, 0.6875, 0.75, 0.6875, 0.75, 0.6875, 0.875, 0.6875, 0.625, 0.125, 0.625, 0.0625, 0.625, 0.0625, 0.625, 0.125, 0.875, 0.6875, 0.75, 0.6875, 0.75, 0.6875, 0.875, 0.6875, 0.75, 0.6875, 0.625, 0.6875, 0.625, 0.6875, 0.75, 0.6875, 0.625, 0.625, 0.75, 0.625, 0.75, 0.625, 0.625, 0.625, 0.75, 0.625, 0.875, 0.625, 0.875, 0.6875, 0.75, 0.6875, 0.625, 0.625, 0.75, 0.625, 0.75, 0.6875, 0.625, 0.6875, 0.625, 0.625, 0.75, 0.625, 0.75, 0.625, 0.625, 0.625, 0.75, 0.625, 0.875, 0.625, 0.875, 0.625, 0.75, 0.625, 0.625, 0.6875, 0.625, 0.625, 0.625, 0.625, 0.625, 0.6875, 0.625, 0.125, 0.625, 0.0625, 0.625, 0.0625, 0.625, 0.125, 0.625, 0.125, 0.625, 0.0625, 0.625, 0.0625, 0.625, 0.125, 0.625, 0.6875, 0.625, 0.625, 0.625, 0.625, 0.625, 0.6875, 0.75, 0.625, 0.875, 0.625, 0.75, 0.625, 0.625, 0.625, 0.75, 0.625, 0.75, 0.625, 0.625, 0.625, 0.875, 0.6875, 0.75, 0.6875, 0.75, 0.6875, 0.875, 0.6875, 0.75, 0.6875, 0.625, 0.6875, 0.625, 0.6875, 0.75, 0.6875, 0.625, 0.125, 0.625, 0.0625, 0.625, 0.0625, 0.625, 0.125, 0.625, 0.6875, 0.625, 0.625, 0.625, 0.625, 0.625, 0.6875, 0.75, 0.625, 0.875, 0.625, 0.875, 0.625, 0.75, 0.625, 0.625, 0.625, 0.75, 0.625, 0.75, 0.625, 0.625, 0.625, 0.875, 0.6875, 0.75, 0.6875, 0.75, 0.6875, 0.875, 0.6875, 0.75, 0.6875, 0.625, 0.6875, 0.625, 0.6875, 0.75, 0.6875, 0.5561, 0.375, 0.5562, 0.5002, 0.5562, 0.5002, 0.5561, 0.375, 0.5, 0.5, 0.5562, 0.5002, 0.5558, 0.5625, 0.5, 0.5625, 0.5, 0.125, 0.5566, 0.1253, 0.5558, 0.1875, 0.5, 0.1875, 0.0, 0.0, 0.875, 0.75, 0.625, 0.0625, 0.5625, 0.0625, 0.5, 0.625, 0.5566, 0.6247, 0.5559, 0.6876, 0.5, 0.6875, 0.5, 0.1875, 0.5558, 0.1875, 0.5562, 0.2498, 0.5246, 0.2406, 0.5, 0.25, 0.5, 0.25, 0.5562, 0.2498, 0.5562, 0.2498, 0.5, 0.25, 0.5, 0.0625, 0.0, 0.0, 0.0, 0.0, 0.5559, 0.06241, 0.5, 0.5625, 0.5558, 0.5625, 0.5566, 0.6247, 0.5, 0.625, 0.5, 0.0625, 0.5559, 0.06241, 0.5566, 0.1253, 0.5, 0.125, 0.4373, 0.5015, 0.4375, 0.375, 0.4375, 0.375, 0.4375, 0.5, 0.4375, 0.5, 0.4956, 0.4997, 0.4954, 0.5625, 0.4375, 0.5625, 0.4375, 0.125, 0.4962, 0.1245, 0.4954, 0.1875, 0.4375, 0.1875, 0.5559, 0.6876, 0.5625, 0.6875, 0.0, 0.0, 0.4375, 0.625, 0.4962, 0.6255, 0.4955, 0.6875, 0.4375, 0.6875, 0.4375, 0.1875, 0.4954, 0.1875, 0.4956, 0.2503, 0.4735, 0.2366, 0.4375, 0.25, 0.4959, 0.5003, 0.4373, 0.5015, 0.4375, 0.5, 0.4956, 0.4997, 0.4299, -0.0006329, 0.4375, 0.0625, 0.4314, 0.06264, 0.4375, 0.5625, 0.4954, 0.5625, 0.4962, 0.6255, 0.4375, 0.625, 0.4375, 0.0625, 0.4955, 0.06249, 0.4962, 0.1245, 0.4375, 0.125, 0.7917, 0.5, 0.7083, 0.5, 0.75, 0.75, 0.875, 0.75, 0.431, 0.4997, 0.375, 0.5, 0.375, 0.5, 0.431, 0.4997, 0.375, 0.5, 0.431, 0.4997, 0.4309, 0.5624, 0.375, 0.5625, 0.375, 0.125, 0.4322, 0.1246, 0.4309, 0.1876, 0.375, 0.1875, 0.375, 0.0, 0.4299, -0.0006329, 0.4314, 0.06264, 0.375, 0.0625, 0.375, 0.625, 0.4322, 0.6254, 0.4314, 0.6874, 0.375, 0.6875, 0.375, 0.1875, 0.4309, 0.1876, 0.431, 0.2503, 0.4104, 0.24, 0.375, 0.25, 0.375, 0.5, 0.25, 0.5, 0.25, 0.5, 0.375, 0.5, 0.375, 0.6875, 0.4314, 0.6874, 0.4305, 0.7503, 0.375, 0.75, 0.7083, 0.5, 0.625, 0.5, 0.625, 0.75, 0.75, 0.75, 0.375, 0.5625, 0.4309, 0.5624, 0.4322, 0.6254, 0.375, 0.625, 0.375, 0.0625, 0.4314, 0.06264, 0.4322, 0.1246, 0.375, 0.125, 0.625, 0.5, 0.5625, 0.5, 0.5625, 0.5, 0.625, 0.5, 0.875, 0.5, 0.75, 0.5, 0.75, 0.5, 0.875, 0.5, 0.75, 0.5, 0.625, 0.5, 0.625, 0.5, 0.75, 0.5, 0.5625, 0.25, 0.625, 0.25, 0.625, 0.25, 0.5625, 0.25, 0.5625, 0.375, 0.5625, 0.25, 0.5625, 0.25, 0.5625, 0.375, 0.5625, 0.5, 0.5625, 0.375, 0.5625, 0.375, 0.5625, 0.5, 0.5625, 0.5, 0.5625, 0.375, 0.5625, 0.375, 0.5625, 0.5, 0.5625, 0.375, 0.5625, 0.25, 0.5625, 0.25, 0.5625, 0.375, 0.75, 0.5, 0.625, 0.5, 0.625, 0.5, 0.75, 0.5, 0.5625, 0.375, 0.5625, 0.25, 0.5625, 0.25, 0.5625, 0.375, 0.5625, 0.5, 0.5625, 0.375, 0.5625, 0.375, 0.5625, 0.5, 0.5625, 0.25, 0.5987, 0.25, 0.625, 0.25, 0.625, 0.25, 0.5926, 0.25, 0.5625, 0.25, 0.625, 0.5, 0.5625, 0.5, 0.5625, 0.5, 0.625, 0.5, 0.875, 0.5, 0.75, 0.5, 0.75, 0.5, 0.875, 0.5, 0.5625, 0.25, 0.625, 0.25, 0.625, 0.25, 0.5625, 0.25, 0.875, 0.5, 0.75, 0.5, 0.75, 0.5, 0.875, 0.5, 0.625, 0.5, 0.5625, 0.5, 0.5625, 0.5, 0.625, 0.5, 0.75, 0.5, 0.625, 0.5, 0.625, 0.5, 0.75, 0.5, 0.5625, 0.5, 0.5625, 0.375, 0.5625, 0.375, 0.5625, 0.5, 0.5625, 0.375, 0.5625, 0.25, 0.5625, 0.25, 0.5625, 0.375, 0.75, 0.5, 0.625, 0.5, 0.625, 0.5, 0.75, 0.5, 0.5625, 0.375, 0.5625, 0.25, 0.5625, 0.25, 0.5625, 0.375, 0.5625, 0.5, 0.5625, 0.375, 0.5625, 0.375, 0.5625, 0.5, 0.5625, 0.25, 0.5967, 0.25, 0.625, 0.25, 0.625, 0.25, 0.5949, 0.25, 0.5625, 0.25, 0.6283, 0.5, 0.5657, 0.4938, 0.5625, 0.5, 0.625, 0.5, 0.8622, 0.5, 0.75, 0.5, 0.75, 0.5, 0.875, 0.5, 0.5625, 0.25, 0.625, 0.25, 0.625, 0.25, 0.5625, 0.25, 0.875, 0.5, 0.75, 0.5, 0.75, 0.5, 0.875, 0.5, 0.625, 0.5, 0.5625, 0.5, 0.5625, 0.5, 0.625, 0.5, 0.75, 0.5, 0.625, 0.5, 0.625, 0.5, 0.75, 0.5, 0.5625, 0.375, 0.625, 0.375, 0.625, 0.5, 0.5625, 0.5, 0.5625, 0.25, 0.625, 0.25, 0.625, 0.375, 0.5625, 0.375, 0.75, 0.5, 0.6283, 0.5, 0.625, 0.5, 0.75, 0.5, 0.5625, 0.375, 0.5657, 0.2562, 0.5625, 0.25, 0.5625, 0.375, 0.5657, 0.4938, 0.5625, 0.375, 0.5625, 0.375, 0.5625, 0.5, 0.5657, 0.2562, 0.6189, 0.25, 0.625, 0.25, 0.5625, 0.25, 0.5641, 0.2531, 0.6219, 0.25, 0.6189, 0.25, 0.5657, 0.2562, 0.5641, 0.4969, 0.5625, 0.375, 0.5625, 0.375, 0.5657, 0.4938, 0.5625, 0.375, 0.5641, 0.2531, 0.5657, 0.2562, 0.5625, 0.375, 0.75, 0.5, 0.6267, 0.5, 0.6283, 0.5, 0.75, 0.5, 0.8686, 0.5, 0.75, 0.5, 0.75, 0.5, 0.8622, 0.5, 0.6267, 0.5, 0.5641, 0.4969, 0.5657, 0.4938, 0.6283, 0.5, 0.625, 0.5, 0.5625, 0.5, 0.5641, 0.4969, 0.6267, 0.5, 0.875, 0.5, 0.75, 0.5, 0.75, 0.5, 0.8686, 0.5, 0.75, 0.5, 0.625, 0.5, 0.6267, 0.5, 0.75, 0.5, 0.5625, 0.375, 0.5625, 0.25, 0.5641, 0.2531, 0.5625, 0.375, 0.5625, 0.5, 0.5625, 0.375, 0.5625, 0.375, 0.5641, 0.4969, 0.5625, 0.25, 0.5912, 0.2506, 0.625, 0.25, 0.6219, 0.25, 0.5641, 0.2531, 0.5, 0.25, 0.5289, 0.2499, 0.5562, 0.2498, 0.5562, 0.2498, 0.5312, 0.2499, 0.5, 0.25, 0.5, 0.5, 0.5, 0.375, 0.5, 0.375, 0.5, 0.5, 0.5, 0.5, 0.5, 0.375, 0.5, 0.375, 0.5, 0.5, 0.5, 0.375, 0.5, 0.25, 0.5, 0.25, 0.5, 0.375, 0.5562, 0.5002, 0.5, 0.5, 0.5, 0.5, 0.5562, 0.5002, 0.5562, 0.2498, 0.5561, 0.375, 0.5561, 0.375, 0.5562, 0.2498, 0.5561, 0.375, 0.5562, 0.5002, 0.5562, 0.5002, 0.5561, 0.375, 0.5562, 0.5002, 0.5, 0.5, 0.5, 0.5, 0.5562, 0.5002, 0.5562, 0.2498, 0.5561, 0.375, 0.5561, 0.375, 0.5562, 0.2498, 0.5, 0.375, 0.5, 0.25, 0.5, 0.25, 0.5, 0.375, 0.5562, 0.5002, 0.5, 0.5, 0.5, 0.5, 0.5562, 0.5002, 0.5561, 0.375, 0.5562, 0.5002, 0.5562, 0.5002, 0.5561, 0.375, 0.5562, 0.2498, 0.5561, 0.375, 0.5561, 0.375, 0.5562, 0.2498, 0.5, 0.25, 0.5299, 0.2499, 0.5562, 0.2498, 0.5562, 0.2498, 0.5276, 0.2499, 0.5, 0.25, 0.5, 0.5, 0.5, 0.375, 0.5, 0.375, 0.5, 0.5, 0.5, 0.25, 0.5562, 0.2498, 0.5562, 0.2498, 0.5, 0.25, 0.5562, 0.2498, 0.5561, 0.375, 0.5561, 0.375, 0.5562, 0.2498, 0.5, 0.375, 0.5, 0.25, 0.5, 0.25, 0.5, 0.375, 0.5, 0.5, 0.5, 0.375, 0.5, 0.375, 0.5, 0.5, 0.5561, 0.375, 0.5562, 0.5002, 0.5562, 0.5002, 0.5561, 0.375, 0.5, 0.375, 0.5, 0.25, 0.5, 0.25, 0.5, 0.375, 0.5562, 0.5002, 0.5, 0.5, 0.5, 0.5, 0.5562, 0.5002, 0.5561, 0.375, 0.5562, 0.5002, 0.5562, 0.5002, 0.5561, 0.375, 0.5, 0.5, 0.5, 0.375, 0.5, 0.375, 0.5, 0.5, 0.5, 0.375, 0.502, 0.2548, 0.5, 0.25, 0.5, 0.375, 0.554, 0.2543, 0.5561, 0.375, 0.5561, 0.375, 0.5562, 0.2498, 0.5, 0.25, 0.5562, 0.2498, 0.5562, 0.2498, 0.5, 0.25, 0.5562, 0.2498, 0.5561, 0.375, 0.5561, 0.375, 0.5562, 0.2498, 0.5, 0.375, 0.5, 0.25, 0.5, 0.25, 0.5, 0.375, 0.5562, 0.5002, 0.5, 0.5, 0.5, 0.5, 0.5562, 0.5002, 0.5, 0.25, 0.5562, 0.2498, 0.5561, 0.375, 0.5, 0.375, 0.5, 0.375, 0.5561, 0.375, 0.5562, 0.5002, 0.5, 0.5, 0.554, 0.4957, 0.502, 0.4952, 0.5, 0.5, 0.5562, 0.5002, 0.5561, 0.375, 0.554, 0.4957, 0.5562, 0.5002, 0.5561, 0.375, 0.502, 0.4952, 0.5, 0.375, 0.5, 0.375, 0.5, 0.5, 0.502, 0.2548, 0.554, 0.2543, 0.5562, 0.2498, 0.5, 0.25, 0.5027, 0.2573, 0.5531, 0.2568, 0.5518, 0.2589, 0.5039, 0.2595, 0.5027, 0.4927, 0.5003, 0.375, 0.5, 0.375, 0.5039, 0.4905, 0.5557, 0.375, 0.5531, 0.4932, 0.5518, 0.4911, 0.5561, 0.375, 0.5531, 0.4932, 0.5027, 0.4927, 0.5039, 0.4905, 0.5518, 0.4911, 0.5531, 0.2568, 0.5557, 0.375, 0.5561, 0.375, 0.5518, 0.2589, 0.5003, 0.375, 0.5027, 0.2573, 0.5039, 0.2595, 0.5, 0.375, 0.5, 0.375, 0.5, 0.25, 0.5027, 0.2573, 0.5003, 0.375, 0.5562, 0.2498, 0.5561, 0.375, 0.5557, 0.375, 0.5531, 0.2568, 0.5562, 0.5002, 0.5, 0.5, 0.5027, 0.4927, 0.5531, 0.4932, 0.5561, 0.375, 0.5562, 0.5002, 0.5531, 0.4932, 0.5557, 0.375, 0.5, 0.5, 0.5, 0.375, 0.5003, 0.375, 0.5027, 0.4927, 0.5, 0.25, 0.5293, 0.2518, 0.5562, 0.2498, 0.5531, 0.2568, 0.5027, 0.2573, 0.5039, 0.2595, 0.5518, 0.2589, 0.554, 0.2543, 0.502, 0.2548, 0.5039, 0.4905, 0.5, 0.375, 0.5, 0.375, 0.502, 0.4952, 0.5561, 0.375, 0.5518, 0.4911, 0.554, 0.4957, 0.5561, 0.375, 0.5518, 0.4911, 0.5039, 0.4905, 0.502, 0.4952, 0.554, 0.4957, 0.5518, 0.2589, 0.5561, 0.375, 0.5561, 0.375, 0.554, 0.2543, 0.5, 0.375, 0.5039, 0.2595, 0.502, 0.2548, 0.5, 0.375, 0.4375, 0.5, 0.4375, 0.375, 0.4375, 0.375, 0.4375, 0.5, 0.4956, 0.375, 0.4956, 0.4997, 0.4956, 0.4997, 0.4956, 0.375, 0.4375, 0.375, 0.4373, 0.2485, 0.4375, 0.25, 0.4375, 0.375, 0.4956, 0.375, 0.4959, 0.5003, 0.4956, 0.4997, 0.4956, 0.375, 0.4959, 0.2497, 0.4956, 0.375, 0.4956, 0.375, 0.4956, 0.2503, 0.4373, 0.2485, 0.4959, 0.2497, 0.4632, 0.2497, 0.4375, 0.25, 0.4956, 0.2503, 0.4959, 0.2497, 0.4373, 0.2485, 0.4956, 0.2503, 0.4956, 0.375, 0.4956, 0.375, 0.4959, 0.2497, 0.4956, 0.375, 0.4956, 0.4997, 0.4959, 0.5003, 0.4956, 0.375, 0.4375, 0.375, 0.4375, 0.25, 0.4373, 0.2485, 0.4375, 0.375, 0.4956, 0.4997, 0.4375, 0.5, 0.4373, 0.5015, 0.4959, 0.5003, 0.4375, 0.5, 0.4375, 0.375, 0.4375, 0.375, 0.4373, 0.5015, 0.4375, 0.25, 0.4956, 0.2503, 0.4956, 0.2503, 0.4375, 0.25, 0.4375, 0.5, 0.4375, 0.375, 0.4375, 0.375, 0.4375, 0.5, 0.4375, 0.25, 0.4956, 0.2503, 0.4956, 0.2503, 0.4686, 0.2502, 0.4375, 0.25, 0.4956, 0.2503, 0.4956, 0.375, 0.4956, 0.375, 0.4956, 0.2503, 0.4375, 0.375, 0.4375, 0.25, 0.4375, 0.25, 0.4375, 0.375, 0.4956, 0.4997, 0.4375, 0.5, 0.4375, 0.5, 0.4956, 0.4997, 0.4956, 0.4997, 0.4375, 0.5, 0.4375, 0.5, 0.4956, 0.4997, 0.4375, 0.375, 0.4375, 0.25, 0.4375, 0.25, 0.4375, 0.375, 0.4956, 0.2503, 0.4956, 0.375, 0.4956, 0.375, 0.4956, 0.2503, 0.4375, 0.375, 0.4375, 0.25, 0.4375, 0.25, 0.4375, 0.375, 0.4956, 0.4997, 0.4375, 0.5, 0.4375, 0.5, 0.4956, 0.4997, 0.4956, 0.375, 0.4956, 0.4997, 0.4956, 0.4997, 0.4956, 0.375, 0.4375, 0.25, 0.4956, 0.2503, 0.4956, 0.2503, 0.4375, 0.25, 0.4375, 0.5, 0.4375, 0.375, 0.4375, 0.375, 0.4375, 0.5, 0.4956, 0.375, 0.4956, 0.4997, 0.4956, 0.4997, 0.4956, 0.375, 0.4375, 0.5, 0.4375, 0.375, 0.4375, 0.375, 0.4375, 0.5, 0.4375, 0.25, 0.4662, 0.2502, 0.4956, 0.2503, 0.4956, 0.2503, 0.4665, 0.2502, 0.4375, 0.25, 0.4956, 0.2503, 0.4956, 0.375, 0.4956, 0.375, 0.4956, 0.2503, 0.4957, 0.375, 0.4915, 0.4914, 0.4956, 0.4997, 0.4956, 0.375, 0.4915, 0.4914, 0.4414, 0.4915, 0.4375, 0.5, 0.4956, 0.4997, 0.4956, 0.2503, 0.4956, 0.375, 0.4956, 0.375, 0.4956, 0.2503, 0.4375, 0.375, 0.4375, 0.25, 0.4375, 0.25, 0.4375, 0.375, 0.4956, 0.4997, 0.4375, 0.5, 0.4375, 0.5, 0.4956, 0.4997, 0.4956, 0.375, 0.4956, 0.4997, 0.4956, 0.4997, 0.4956, 0.375, 0.4375, 0.25, 0.4956, 0.2503, 0.4956, 0.375, 0.4375, 0.375, 0.4375, 0.375, 0.4956, 0.375, 0.4956, 0.4997, 0.4375, 0.5, 0.4414, 0.4915, 0.4374, 0.375, 0.4375, 0.375, 0.4375, 0.5, 0.4414, 0.2585, 0.4915, 0.2586, 0.4956, 0.2503, 0.4375, 0.25, 0.4915, 0.2586, 0.4957, 0.375, 0.4956, 0.375, 0.4956, 0.2503, 0.4374, 0.375, 0.4414, 0.2585, 0.4375, 0.25, 0.4375, 0.375, 0.4375, 0.375, 0.4375, 0.25, 0.441, 0.2577, 0.4375, 0.375, 0.4956, 0.2503, 0.4956, 0.375, 0.4956, 0.375, 0.492, 0.2579, 0.4375, 0.25, 0.4656, 0.2525, 0.4956, 0.2503, 0.492, 0.2579, 0.441, 0.2577, 0.4375, 0.5, 0.4375, 0.375, 0.4375, 0.375, 0.441, 0.4923, 0.4956, 0.4997, 0.4375, 0.5, 0.441, 0.4923, 0.492, 0.4921, 0.4956, 0.375, 0.4956, 0.4997, 0.492, 0.4921, 0.4956, 0.375, 0.4375, 0.375, 0.441, 0.2577, 0.4414, 0.2585, 0.4374, 0.375, 0.492, 0.2579, 0.4956, 0.375, 0.4957, 0.375, 0.4915, 0.2586, 0.441, 0.2577, 0.492, 0.2579, 0.4915, 0.2586, 0.4414, 0.2585, 0.441, 0.4923, 0.4375, 0.375, 0.4374, 0.375, 0.4414, 0.4915, 0.492, 0.4921, 0.441, 0.4923, 0.4414, 0.4915, 0.4915, 0.4914, 0.4956, 0.375, 0.492, 0.4921, 0.4915, 0.4914, 0.4957, 0.375, 0.431, 0.2503, 0.4311, 0.375, 0.4311, 0.375, 0.431, 0.2503, 0.375, 0.25, 0.4017, 0.2501, 0.431, 0.2503, 0.431, 0.2503, 0.4057, 0.2502, 0.375, 0.25, 0.25, 0.5, 0.125, 0.5, 0.125, 0.5, 0.25, 0.5, 0.4311, 0.375, 0.431, 0.4997, 0.431, 0.4997, 0.4311, 0.375, 0.431, 0.2503, 0.4311, 0.375, 0.4311, 0.375, 0.431, 0.2503, 0.375, 0.25, 0.431, 0.2503, 0.431, 0.2503, 0.375, 0.25, 0.431, 0.4997, 0.375, 0.5, 0.375, 0.5, 0.431, 0.4997, 0.4311, 0.375, 0.431, 0.4997, 0.431, 0.4997, 0.4311, 0.375, 0.375, 0.5, 0.25, 0.5, 0.25, 0.5, 0.375, 0.5, 0.25, 0.5, 0.125, 0.5, 0.125, 0.5, 0.25, 0.5, 0.4311, 0.375, 0.431, 0.4997, 0.431, 0.4997, 0.4311, 0.375, 0.431, 0.4997, 0.375, 0.5, 0.375, 0.5, 0.431, 0.4997, 0.375, 0.5, 0.25, 0.5, 0.25, 0.5, 0.375, 0.5, 0.431, 0.2503, 0.4311, 0.375, 0.4311, 0.375, 0.431, 0.2503, 0.375, 0.25, 0.431, 0.2503, 0.431, 0.2503, 0.375, 0.25, 0.431, 0.2503, 0.4311, 0.375, 0.4311, 0.375, 0.431, 0.2503, 0.375, 0.5, 0.25, 0.5, 0.25, 0.5, 0.375, 0.5, 0.25, 0.5, 0.125, 0.5, 0.125, 0.5, 0.25, 0.5, 0.431, 0.4997, 0.375, 0.5, 0.375, 0.5, 0.431, 0.4997, 0.4311, 0.375, 0.431, 0.4997, 0.431, 0.4997, 0.4311, 0.375, 0.25, 0.5, 0.125, 0.5, 0.125, 0.5, 0.25, 0.5, 0.4311, 0.375, 0.431, 0.4997, 0.431, 0.4997, 0.4311, 0.375, 0.431, 0.4997, 0.375, 0.5, 0.375, 0.5, 0.431, 0.4997, 0.375, 0.25, 0.3995, 0.2501, 0.431, 0.2503, 0.431, 0.2503, 0.4019, 0.2501, 0.375, 0.25, 0.3726, 0.5, 0.25, 0.5, 0.25, 0.5, 0.375, 0.5, 0.4291, 0.2546, 0.4311, 0.375, 0.4311, 0.375, 0.431, 0.2503, 0.375, 0.25, 0.431, 0.2503, 0.431, 0.2503, 0.375, 0.25, 0.431, 0.2503, 0.4311, 0.375, 0.4311, 0.375, 0.431, 0.2503, 0.375, 0.5, 0.25, 0.5, 0.25, 0.5, 0.375, 0.5, 0.25, 0.5, 0.125, 0.5, 0.125, 0.5, 0.25, 0.5, 0.375, 0.25, 0.431, 0.2503, 0.4311, 0.375, 0.375, 0.375, 0.375, 0.375, 0.4311, 0.375, 0.431, 0.4997, 0.375, 0.5, 0.25, 0.5, 0.1336, 0.5, 0.125, 0.5, 0.25, 0.5, 0.4311, 0.375, 0.4291, 0.4954, 0.431, 0.4997, 0.4311, 0.375, 0.4291, 0.4954, 0.3726, 0.5, 0.375, 0.5, 0.431, 0.4997, 0.3788, 0.25, 0.4291, 0.2546, 0.431, 0.2503, 0.375, 0.25, 0.381, 0.2508, 0.4282, 0.2573, 0.4272, 0.2588, 0.3827, 0.25, 0.4277, 0.4927, 0.371, 0.4996, 0.3703, 0.5, 0.4272, 0.4912, 0.4307, 0.375, 0.4277, 0.4927, 0.4272, 0.4912, 0.4311, 0.375, 0.2506, 0.5, 0.1391, 0.5, 0.1422, 0.5, 0.25, 0.5, 0.4282, 0.2573, 0.4307, 0.375, 0.4311, 0.375, 0.4272, 0.2588, 0.371, 0.4996, 0.2506, 0.5, 0.25, 0.5, 0.3703, 0.5, 0.375, 0.5, 0.25, 0.5, 0.2506, 0.5, 0.371, 0.4996, 0.431, 0.2503, 0.4311, 0.375, 0.4307, 0.375, 0.4282, 0.2573, 0.25, 0.5, 0.125, 0.5, 0.1391, 0.5, 0.2506, 0.5, 0.4311, 0.375, 0.431, 0.4997, 0.4277, 0.4927, 0.4307, 0.375, 0.431, 0.4997, 0.375, 0.5, 0.371, 0.4996, 0.4277, 0.4927, 0.375, 0.25, 0.3997, 0.251, 0.431, 0.2503, 0.4282, 0.2573, 0.381, 0.2508, 0.3827, 0.25, 0.4272, 0.2588, 0.4291, 0.2546, 0.3788, 0.25, 0.4272, 0.4912, 0.3703, 0.5, 0.3726, 0.5, 0.4291, 0.4954, 0.4311, 0.375, 0.4272, 0.4912, 0.4291, 0.4954, 0.4311, 0.375, 0.25, 0.5, 0.1422, 0.5, 0.1336, 0.5, 0.25, 0.5, 0.4272, 0.2588, 0.4311, 0.375, 0.4311, 0.375, 0.4291, 0.2546, 0.3703, 0.5, 0.25, 0.5, 0.25, 0.5, 0.3726, 0.5, 0.875, 0.5, 0.7917, 0.5, 0.875, 0.75, 0.0, 0.0, 0.875, 0.5, 0.0, 0.0, 0.0, 0.0, 0.5417, 0.25, 0.5417, 0.25, 0.0, 0.0, 0.4299, -0.0006329, 0.4583, 0.25, 0.4583, 0.25, 0.4299, -0.0006329, 0.375, 0.0, 0.375, 0.25, 0.2083, 0.5, 0.375, 0.25, 0.125, 0.75, 0.25, 0.75, 0.2917, 0.5, 0.2083, 0.5, 0.25, 0.75, 0.375, 0.75, 0.2917, 0.5, 0.375, 0.75, 0.4305, 0.7503, 0.375, 0.5, 0.4583, 0.5, 0.375, 0.5, 0.4305, 0.7503, 0.0, 0.0, 0.5417, 0.5, 0.4583, 0.5, 0.0, 0.0, 0.0, 0.0, 0.5417, 0.5, 0.0, 0.0, 0.625, 0.75, 0.625, 0.5, 0.7083, 0.6135, 0.7083, 0.625, 0.625, 0.625, 0.625, 0.625, 0.625, 0.602, 0.7083, 0.6135, 0.4583, 0.6138, 0.5417, 0.625, 0.4583, 0.625, 0.5417, 0.625, 0.4583, 0.6138, 0.5417, 0.602, 0.4583, 0.148, 0.5417, 0.1356, 0.5417, 0.148, 0.5417, 0.1356, 0.4583, 0.125, 0.5417, 0.125, 0.2083, 0.6139, 0.2083, 0.625, 0.125, 0.625, 0.125, 0.625, 0.1231, 0.602, 0.2083, 0.6139, 0.625, 0.25, 0.5967, 0.25, 0.5625, 0.25, 0.5625, 0.25, 0.5926, 0.25, 0.625, 0.25, 0.5625, 0.25, 0.5949, 0.25, 0.625, 0.25, 0.625, 0.25, 0.5912, 0.2506, 0.5625, 0.25, 0.5625, 0.25, 0.5959, 0.2411, 0.625, 0.25, 0.625, 0.25, 0.5987, 0.25, 0.5625, 0.25, 0.5, 0.25, 0.5246, 0.2406, 0.5562, 0.2498, 0.5562, 0.2498, 0.5289, 0.2499, 0.5, 0.25, 0.5, 0.25, 0.5312, 0.2499, 0.5562, 0.2498, 0.5562, 0.2498, 0.5299, 0.2499, 0.5, 0.25, 0.5, 0.25, 0.5276, 0.2499, 0.5562, 0.2498, 0.5562, 0.2498, 0.5293, 0.2518, 0.5, 0.25, 0.4632, 0.2497, 0.4959, 0.2497, 0.4956, 0.2503, 0.4375, 0.25, 0.4373, 0.2485, 0.4375, 0.25, 0.4735, 0.2366, 0.4956, 0.2503, 0.4375, 0.25, 0.4686, 0.2502, 0.4956, 0.2503, 0.4956, 0.2503, 0.4662, 0.2502, 0.4375, 0.25, 0.4375, 0.25, 0.4665, 0.2502, 0.4956, 0.2503, 0.4956, 0.2503, 0.4656, 0.2525, 0.4375, 0.25, 0.375, 0.25, 0.4104, 0.24, 0.431, 0.2503, 0.431, 0.2503, 0.4017, 0.2501, 0.375, 0.25, 0.375, 0.25, 0.4057, 0.2502, 0.431, 0.2503, 0.431, 0.2503, 0.3995, 0.2501, 0.375, 0.25, 0.431, 0.2503, 0.3997, 0.251, 0.375, 0.25, 0.375, 0.25, 0.4019, 0.2501, 0.431, 0.2503, 0.75, 0.625, 0.625, 0.625, 0.75, 0.625, 0.75, 0.625, 0.875, 0.625, 0.875, 0.625, 0.75, 0.625, 0.75, 0.625, 0.875, 0.625, 0.75, 0.625, 0.625, 0.625, 0.75, 0.625, 0.75, 0.625, 0.75, 0.625, 0.875, 0.625, 0.875, 0.625, 0.75, 0.625, 0.75, 0.625, 0.625, 0.625, 0.75, 0.625, 0.625, 0.625, 0.75, 0.6048, 0.75, 0.625, 0.75, 0.6048, 0.875, 0.625, 0.75, 0.625, 0.625, 0.125, 0.6148, 0.07578, 0.625, 0.0625, 0.625, 0.09477, 0.625, 0.0625, 0.625, 0.0625, 0.625, 0.125, 0.625, 0.125])
me_cube_001.materials.append(None)
me_cube_001.update()
arm_armature = bpy.data.armatures.new('Armature')  # bones are not reproduced

# ---- objects
ob_cube = bpy.data.objects.new('Cube', me_cube_001)
ob_armature = bpy.data.objects.new('Armature', arm_armature)
ob_camera = bpy.data.objects.new('Camera', cam_camera_001)

# ---- transforms, parenting, visibility, modifiers, constraints
ob_cube.parent = ob_armature
ob_cube.matrix_parent_inverse = Matrix(((42.95, -0.0, 0.0, -0.0), (0.0, -11.34, -41.43, 0.4924), (-0.0, 41.43, -11.34, 0.5059), (-0.0, 0.0, 0.0, 1.0)))
ob_cube.location = (0.0, 0.0, 0.01029)
_vg = ob_cube.vertex_groups.new(name='Bone')
for _i, _w in zip([0, 1, 4, 5, 12, 13, 14, 15, 16, 17, 22, 23, 24, 25, 26, 27, 28, 29, 30, 31, 32, 33, 34, 35, 36, 37, 38, 39, 40, 41, 42, 43, 44, 45, 46, 47, 48, 49, 50, 51, 52, 53, 54, 55, 56, 57, 58, 59, 60, 61, 62, 63, 64, 65, 66, 67, 68, 69, 70, 71, 72, 73, 74, 75, 84, 85, 430, 431, 432, 433], [0.9996, 0.9999, 0.9996, 0.9999, 0.9996, 0.9995, 1.0, 0.9999, 0.9998, 0.9999, 0.9999, 0.9998, 1.0, 0.9999, 1.0, 0.9999, 0.8733, 0.9334, 0.877, 0.934, 0.9475, 0.9386, 0.8611, 0.865, 0.8954, 0.9169, 0.8953, 0.9192, 0.1826, 0.2081, 0.2086, 0.2157, 0.212, 0.1827, 0.1993, 0.1836, 0.2228, 0.2122, 0.2099, 0.188, 0.989, 0.9973, 0.9985, 0.9983, 0.9873, 0.9876, 0.9923, 0.9951, 0.997, 0.9895, 0.9918, 0.9947, 0.9978, 0.9997, 0.9998, 0.9998, 0.9972, 0.9972, 0.9986, 0.9993, 0.9996, 0.9978, 0.9985, 0.9992, 0.002257, 0.001084, 0.6596, 0.6287, 0.6616, 0.5359]): _vg.add([_i], _w, 'REPLACE')
_vg = ob_cube.vertex_groups.new(name='Bone.001')
for _i, _w in zip([2, 3, 6, 7, 8, 9, 10, 11, 28, 29, 30, 31, 32, 33, 34, 35, 36, 37, 38, 39, 40, 41, 42, 43, 44, 45, 46, 47, 48, 49, 50, 51, 76, 77, 78, 79, 80, 81, 82, 83, 84, 85, 86, 87, 88, 89, 90, 91, 92, 93, 94, 95, 96, 97, 98, 99, 430, 431, 432, 433], [0.0213, 0.002285, 0.01672, 0.00346, 0.03175, 0.03261, 0.009423, 0.009442, 0.1267, 0.06657, 0.123, 0.06599, 0.05248, 0.06143, 0.1389, 0.1349, 0.1046, 0.08309, 0.1047, 0.08076, 0.8174, 0.7917, 0.7913, 0.7842, 0.7878, 0.8172, 0.8007, 0.8163, 0.777, 0.7877, 0.79, 0.8119, 0.982, 0.9757, 0.9779, 0.9802, 0.9747, 0.9818, 0.9812, 0.9817, 0.9728, 0.9733, 0.9792, 0.9818, 0.9847, 0.9746, 0.979, 0.9844, 0.9737, 0.9845, 0.983, 0.9831, 0.9718, 0.972, 0.9805, 0.9851, 0.3404, 0.3712, 0.3383, 0.464]): _vg.add([_i], _w, 'REPLACE')
_vg = ob_cube.vertex_groups.new(name='Bone.002')
for _i, _w in zip([2, 3, 6, 7, 8, 9, 10, 11, 18, 19, 20, 21, 92, 96, 97, 100, 101, 102, 103, 104, 105, 106, 107, 108, 109, 110, 111, 112, 113, 114, 115, 116, 117, 118, 119, 120, 121, 122, 123, 124, 125, 126, 127, 128, 129, 130, 131, 132, 133, 134, 135, 136, 137, 138, 139, 140, 141, 142, 143, 144, 145, 146, 147, 148, 149, 151, 153, 154, 155, 156, 187, 188, 189, 190, 191, 192, 193, 194, 195, 196, 198, 199, 200, 201, 202, 203, 204, 205, 206, 207, 208, 209, 210, 211, 212, 213, 214, 215, 216, 217, 218, 268, 269, 272, 327, 328, 329, 331, 332, 333, 438, 440, 447, 452, 460, 461, 462, 463], [0.9633, 0.968, 0.9656, 0.963, 0.9579, 0.9574, 0.9554, 0.9544, 0.9801, 0.9759, 0.9791, 0.9796, 0.001235, 0.004816, 0.004352, 0.98, 0.9203, 0.03269, 0.006966, 0.9801, 0.9467, 0.04529, 0.008146, 0.9343, 0.1322, 0.9357, 0.1517, 0.01606, 0.1222, 0.06077, 0.01911, 0.02246, 0.07364, 0.6807, 0.9569, 0.9561, 0.72, 0.9587, 0.9541, 0.979, 0.03597, 0.02722, 0.9793, 0.9842, 0.979, 0.8209, 0.9847, 0.9799, 0.8727, 0.656, 0.7985, 0.7933, 0.6336, 0.8291, 0.9189, 0.8019, 0.8178, 0.9147, 0.8083, 0.06005, 0.007437, 0.9768, 0.884, 0.1633, 0.9275, 0.3041, 0.04384, 0.9736, 0.783, 0.6036, 1.007, 0.09357, 0.02659, 0.9712, 0.7264, 0.7577, 0.8912, 0.847, 0.833, 0.8118, 0.995, 0.05522, 0.03479, 0.992, 0.9645, 0.9661, 0.9834, 0.9827, 0.9167, 0.9208, 0.2828, 0.0416, 0.05278, 0.9861, 0.9537, 0.9518, 0.9866, 0.9842, 0.9837, 0.8098, 0.8208, 0.002876, 0.03628, 0.07409, 0.00225, 0.01482, 0.04268, 0.01533, 0.1511, 0.04111, 0.09685, 0.3234, 0.2049, 0.1307, 0.05728, 0.3553, 0.1549, 0.05118]): _vg.add([_i], _w, 'REPLACE')
_vg = ob_cube.vertex_groups.new(name='Bone.004')
for _i, _w in zip([101, 105, 109, 111, 118, 119, 121, 122, 125, 126, 130, 133, 134, 137, 140, 143, 147, 148, 153, 156, 157, 158, 159, 160, 161, 162, 163, 164, 165, 166, 167, 168, 176, 178, 179, 180, 191, 192, 193, 194, 195, 196, 458, 459, 460, 461, 462, 463], [0.06818, 0.03265, 0.8604, 0.823, 0.2788, 0.01025, 0.2428, 0.00621, 0.9264, 0.9425, 0.1697, 0.1162, 0.1462, 0.1735, 0.03058, 0.05654, 0.1035, 0.7793, 0.9364, 0.1783, 0.4578, 0.7389, 0.6862, 0.7068, 0.1307, 0.0943, 0.1854, 0.3064, 0.3339, 0.2743, 0.07453, 0.05395, 0.006587, 0.01255, 0.04564, 0.04691, 0.234, 0.2071, 0.09872, 0.1441, 0.04602, 0.0245, 0.1509, 0.8567, 0.8729, 0.5387, 0.832, 0.8995]): _vg.add([_i], _w, 'REPLACE')
_vg = ob_cube.vertex_groups.new(name='Bone.005')
for _i, _w in zip([125, 157, 158, 159, 160, 161, 162, 163, 164, 165, 166, 167, 168, 169, 170, 171, 172, 173, 174, 175, 176, 177, 178, 179, 180, 181, 182, 183, 184, 185, 186, 458, 459, 460, 463], [0.007615, 0.5424, 0.2553, 0.3058, 0.2881, 0.8675, 0.9047, 0.8144, 0.6913, 0.6624, 0.7236, 0.9246, 0.9457, 0.9984, 0.9986, 0.9993, 0.9986, 0.9986, 0.9986, 0.9902, 0.9716, 0.9847, 0.9684, 0.9518, 0.9512, 0.9969, 0.9959, 0.9954, 0.9912, 0.9938, 0.9914, 0.8476, 0.1253, 0.05926, 0.04318]): _vg.add([_i], _w, 'REPLACE')
_vg = ob_cube.vertex_groups.new(name='Bone.006')
for _i, _w in zip([103, 107, 112, 115, 121, 134, 137, 140, 143, 145, 148, 152, 156, 188, 189, 192, 195, 196, 197, 220, 221, 222, 223, 224, 225, 226, 227, 228, 229, 230, 231, 232, 233, 234, 235, 236, 237, 268, 270, 273, 434, 435, 436, 438, 439, 440, 461], [0.9456, 0.9409, 0.8597, 0.8435, 0.01088, 0.1827, 0.1655, 0.1054, 0.1085, 0.9549, 0.01153, 0.6214, 0.1981, 0.1547, 0.1319, 0.006236, 0.09072, 0.08771, 0.3674, 0.9741, 0.9659, 0.9729, 0.9401, 0.9347, 0.8877, 0.8168, 0.7947, 0.7833, 0.756, 0.763, 0.7461, 0.18, 0.1975, 0.2089, 0.2366, 0.2276, 0.2398, 0.04435, 0.02647, 0.08417, 0.09307, 0.8649, 0.001376, 0.8345, 0.9569, 0.05206, 0.08592]): _vg.add([_i], _w, 'REPLACE')
_vg = ob_cube.vertex_groups.new(name='Bone.007')
for _i, _w in zip([226, 227, 228, 229, 230, 231, 232, 233, 234, 235, 236, 237, 238, 239, 240, 241, 242, 243, 244, 245, 246, 247, 248, 249, 262, 263, 264, 265, 266, 267, 434, 435, 436, 437, 439], [0.1793, 0.1995, 0.2127, 0.2368, 0.2269, 0.2408, 0.8074, 0.7866, 0.7823, 0.7506, 0.7522, 0.7387, 0.785, 0.7708, 0.7621, 0.7446, 0.7511, 0.74, 0.2859, 0.3002, 0.3091, 0.3365, 0.3279, 0.3381, 0.03364, 0.04267, 0.0581, 0.03272, 0.05494, 0.04497, 0.874, 0.1286, 0.8408, 0.1456, 0.006754]): _vg.add([_i], _w, 'REPLACE')
_vg = ob_cube.vertex_groups.new(name='Bone.008')
for _i, _w in zip([238, 239, 240, 241, 242, 243, 244, 245, 246, 247, 248, 249, 250, 251, 252, 253, 254, 255, 256, 257, 258, 259, 260, 261, 262, 263, 264, 265, 266, 267, 434, 436, 437], [0.205, 0.2162, 0.2305, 0.245, 0.2316, 0.2412, 0.7104, 0.6947, 0.6877, 0.6584, 0.6647, 0.6538, 0.9992, 0.9982, 0.9983, 0.9979, 0.9976, 0.9969, 0.9937, 0.9935, 0.9916, 0.9928, 0.9923, 0.9909, 0.9577, 0.9529, 0.9406, 0.9581, 0.9439, 0.9518, 0.01524, 0.1334, 0.8525]): _vg.add([_i], _w, 'REPLACE')
_vg = ob_cube.vertex_groups.new(name='Bone.009')
for _i, _w in zip([112, 113, 115, 116, 140, 151, 152, 188, 189, 196, 197, 199, 200, 208, 223, 224, 225, 268, 269, 270, 271, 272, 273, 274, 275, 276, 277, 278, 279, 280, 281, 282, 283, 284, 285, 328, 329, 332, 333, 438, 440, 441, 442, 443, 447], [0.09983, 0.7214, 0.1117, 0.803, 0.02985, 0.3519, 0.3479, 0.7218, 0.7984, 0.04692, 0.5981, 0.1289, 0.1277, 0.255, 0.02115, 0.02008, 0.08336, 0.9103, 0.8963, 0.9282, 0.9184, 0.8276, 0.8928, 0.792, 0.7727, 0.8008, 0.7821, 0.7687, 0.8102, 0.224, 0.2415, 0.2128, 0.2313, 0.2396, 0.2029, 0.006437, 0.08112, 0.1375, 0.08469, 0.0404, 0.5357, 0.9412, 0.8723, 0.1092, 0.0501]): _vg.add([_i], _w, 'REPLACE')
_vg = ob_cube.vertex_groups.new(name='Bone.010')
for _i, _w in zip([274, 275, 276, 277, 278, 279, 280, 281, 282, 283, 284, 285, 286, 287, 288, 289, 290, 291, 292, 293, 294, 295, 296, 297, 442, 443, 444, 445], [0.2045, 0.222, 0.1933, 0.2101, 0.22, 0.1837, 0.7703, 0.7507, 0.776, 0.7551, 0.7458, 0.7876, 0.8005, 0.786, 0.8082, 0.7889, 0.7796, 0.8184, 0.2535, 0.2648, 0.2425, 0.2501, 0.2525, 0.2397, 0.1183, 0.8731, 0.8635, 0.1102]): _vg.add([_i], _w, 'REPLACE')
_vg = ob_cube.vertex_groups.new(name='Bone.011')
for _i, _w in zip([286, 287, 288, 289, 290, 291, 292, 293, 294, 295, 296, 297, 298, 299, 300, 301, 302, 303, 304, 305, 306, 307, 308, 309, 310, 311, 312, 313, 314, 315, 316, 317, 318, 319, 320, 321, 444, 445], [0.194, 0.2072, 0.1811, 0.1983, 0.2073, 0.1726, 0.7446, 0.7327, 0.7543, 0.7459, 0.7435, 0.7577, 0.9988, 0.9988, 0.9986, 0.9986, 0.9994, 0.9985, 0.9933, 0.9944, 0.9935, 0.992, 0.9919, 0.9925, 0.9831, 0.9764, 0.9765, 0.9778, 0.981, 0.976, 0.9966, 0.9966, 0.9959, 0.9971, 0.9959, 0.9963, 0.1146, 0.8889]): _vg.add([_i], _w, 'REPLACE')
_vg = ob_cube.vertex_groups.new(name='Bone.012')
for _i, _w in zip([113, 114, 116, 117, 139, 141, 142, 150, 151, 188, 189, 199, 200, 206, 207, 208, 209, 210, 219, 269, 271, 272, 322, 323, 324, 325, 326, 327, 328, 329, 330, 331, 332, 333, 334, 335, 336, 337, 338, 339, 340, 341, 342, 343, 344, 345, 376, 379, 381, 440, 446, 447, 448, 449, 452], [0.1305, 0.7111, 0.1317, 0.7012, 0.01942, 0.007987, 0.02278, 0.411, 0.3332, 0.0001705, 0.0008615, 0.784, 0.7986, 0.0422, 0.02162, 0.4519, 0.1421, 0.1189, 0.3216, 0.04086, 0.03264, 0.08328, 0.9601, 0.9569, 0.9489, 0.952, 0.9494, 0.9321, 0.8472, 0.851, 0.7714, 0.8481, 0.7031, 0.8565, 0.811, 0.8061, 0.8218, 0.8023, 0.7951, 0.8337, 0.1524, 0.1816, 0.1445, 0.1739, 0.1868, 0.1273, 0.05503, 0.04329, 0.1131, 0.07797, 0.9378, 0.6537, 0.8874, 0.07378, 0.06046]): _vg.add([_i], _w, 'REPLACE')
_vg = ob_cube.vertex_groups.new(name='Bone.013')
for _i, _w in zip([334, 335, 336, 337, 338, 339, 340, 341, 342, 343, 344, 345, 346, 347, 348, 349, 350, 351, 352, 353, 354, 355, 356, 357, 448, 449, 450, 451], [0.1838, 0.1892, 0.1716, 0.1907, 0.1978, 0.1591, 0.8383, 0.8078, 0.8426, 0.8105, 0.7974, 0.8619, 0.8398, 0.822, 0.845, 0.8262, 0.8178, 0.8559, 0.1682, 0.1862, 0.1607, 0.1791, 0.1878, 0.151, 0.1025, 0.9021, 0.8868, 0.07512]): _vg.add([_i], _w, 'REPLACE')
_vg = ob_cube.vertex_groups.new(name='Bone.014')
for _i, _w in zip([346, 347, 348, 349, 350, 351, 352, 353, 354, 355, 356, 357, 358, 359, 360, 361, 362, 363, 364, 365, 366, 367, 368, 369, 370, 371, 372, 373, 374, 375, 450, 451], [0.1517, 0.1679, 0.1433, 0.1588, 0.1662, 0.1346, 0.83, 0.8113, 0.837, 0.8177, 0.8087, 0.8473, 0.9981, 0.9979, 0.9978, 0.9976, 0.9985, 0.9977, 0.977, 0.9811, 0.9836, 0.9755, 0.9843, 0.9817, 0.9946, 0.9943, 0.9961, 0.9955, 0.9959, 0.9954, 0.09032, 0.924]): _vg.add([_i], _w, 'REPLACE')
_vg = ob_cube.vertex_groups.new(name='Bone.015')
for _i, _w in zip([102, 106, 108, 110, 114, 117, 120, 123, 135, 136, 138, 141, 144, 149, 150, 155, 199, 200, 209, 210, 212, 213, 217, 218, 219, 328, 330, 331, 376, 377, 378, 379, 380, 381, 382, 383, 384, 385, 386, 387, 388, 389, 390, 391, 392, 393, 396, 398, 447, 452, 453, 454, 455, 457], [0.9402, 0.9313, 0.05855, 0.05664, 0.2016, 0.197, 0.01545, 0.0198, 0.1873, 0.1951, 0.1413, 0.1464, 0.9308, 0.06581, 0.5503, 0.2069, 0.002723, 0.0003273, 0.8032, 0.8189, 0.02253, 0.02714, 0.1721, 0.1529, 0.6422, 0.08662, 0.1936, 0.09205, 0.9167, 0.9676, 0.9657, 0.9182, 0.9605, 0.8586, 0.8137, 0.801, 0.8071, 0.8189, 0.8119, 0.8207, 0.1962, 0.2174, 0.2229, 0.1884, 0.2124, 0.1737, 0.007845, 0.003954, 0.08592, 0.8037, 0.954, 0.8891, 0.09911, 0.02115]): _vg.add([_i], _w, 'REPLACE')
_vg = ob_cube.vertex_groups.new(name='Bone.016')
for _i, _w in zip([382, 383, 384, 385, 386, 387, 388, 389, 390, 391, 392, 393, 394, 395, 396, 397, 398, 399, 400, 401, 402, 403, 404, 405, 454, 455, 456, 457], [0.1781, 0.1915, 0.1848, 0.1705, 0.1794, 0.1663, 0.7846, 0.7627, 0.7512, 0.7888, 0.7621, 0.8055, 0.7878, 0.7776, 0.7769, 0.7954, 0.7807, 0.8053, 0.1994, 0.1949, 0.1905, 0.1922, 0.1915, 0.1921, 0.1014, 0.8639, 0.09147, 0.8457]): _vg.add([_i], _w, 'REPLACE')
_vg = ob_cube.vertex_groups.new(name='Bone.017')
for _i, _w in zip([390, 394, 395, 396, 397, 398, 399, 400, 401, 402, 403, 404, 405, 406, 407, 408, 409, 410, 411, 412, 413, 414, 415, 416, 417, 418, 419, 420, 421, 422, 423, 424, 425, 426, 427, 428, 429, 455, 456, 457], [0.000457, 0.1945, 0.2011, 0.1941, 0.1836, 0.1922, 0.1774, 0.7961, 0.7997, 0.8028, 0.8027, 0.8021, 0.8037, 0.9972, 0.9971, 0.998, 0.9969, 0.9967, 0.9969, 0.9922, 0.9924, 0.9896, 0.99, 0.9917, 0.9914, 0.9805, 0.9751, 0.9793, 0.9745, 0.9801, 0.9776, 0.9957, 0.9939, 0.9951, 0.9952, 0.9958, 0.9942, 0.02322, 0.9062, 0.1186]): _vg.add([_i], _w, 'REPLACE')
_m = ob_cube.modifiers.new('Armature', 'ARMATURE')
_m.object = ob_armature
_m = ob_cube.modifiers.new('Subdivision', 'SUBSURF')
_m.levels = 2
ob_armature.location = (0.05647, 0.07252, -0.005862)
ob_armature.rotation_euler = (-1.72, -0.102, 0.4366)
ob_armature.scale = (0.02328, 0.02328, 0.02328)
ob_camera.location = (-0.02242, -0.09421, 0.01114)
ob_camera.rotation_euler = (1.571, 7.666e-20, 7.865e-13)

# ---- collection membership
col_collection.objects.link(ob_cube)
col_collection.objects.link(ob_armature)
col_collection.objects.link(ob_camera)

# ---- scene / render settings (as saved in the file)
scene.camera = ob_camera
scene.frame_start = 1; scene.frame_end = 39; scene.frame_set(21)
scene.render.engine = 'BLENDER_EEVEE_NEXT'
bpy.context.view_layer.update()

# ---- added for rendering (the .blend has no usable light): sun
light_auto_sun = bpy.data.lights.new('AutoSun', 'SUN')
light_auto_sun.energy = 3.0
light_auto_sun.angle = 0.0523599
ob_auto_sun = bpy.data.objects.new('AutoSun', light_auto_sun)
scene.collection.objects.link(ob_auto_sun)
ob_auto_sun.rotation_euler = (0.872665, 0.174533, 0.523599)
bpy.context.view_layer.update()
